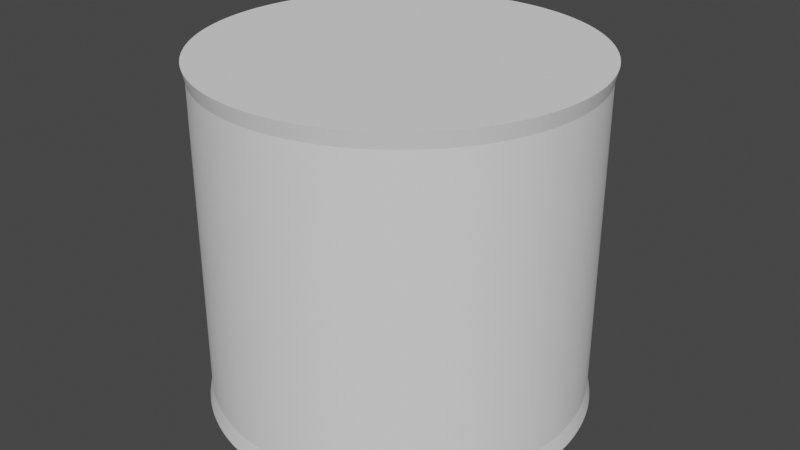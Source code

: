 # Source: scepterheadjoin.blend  (saved by Blender 2.92.15; exported with 4.5.12 LTS)
import bpy
from mathutils import Matrix  # noqa: F401  (used for matrix-valued properties, if any)

bpy.ops.wm.read_factory_settings(use_empty=True)
scene = bpy.context.scene
scene.name = 'Scene'

# ---- collections
col_collection = bpy.data.collections.new('Collection'); scene.collection.children.link(col_collection)

# ---- world
world_world = bpy.data.worlds.new('World'); scene.world = world_world
world_world.use_nodes = True; world_world.node_tree.nodes.clear()
_N = world_world.node_tree.nodes; _L = world_world.node_tree.links
n0 = _N.new('ShaderNodeOutputWorld'); n0.name = 'World Output'; n0.location = (300, 300)
n1 = _N.new('ShaderNodeBackground'); n1.name = 'Background'; n1.location = (10, 300)
n1.inputs[0].default_value = (0.05088, 0.05088, 0.05088, 1.0)
_L.new(n1.outputs[0], n0.inputs[0])
n0.is_active_output = True
world_world.color = (0.05088, 0.05088, 0.05088)
world_world.use_sun_shadow = False
world_world.sun_shadow_jitter_overblur = 0.0

# ---- meshes
me_cylinder = bpy.data.meshes.new('Cylinder')
me_cylinder.from_pydata([(0.0, 30.0, -37.5), (0.0, 30.0, 37.5), (5.853, 29.42, -37.5), (5.853, 29.42, 37.5), (11.48, 27.72, -37.5), (11.48, 27.72, 37.5), (16.67, 24.94, -37.5), (16.67, 24.94, 37.5), (21.21, 21.21, -37.5), (21.21, 21.21, 37.5), (24.94, 16.67, -37.5), (24.94, 16.67, 37.5), (27.72, 11.48, -37.5), (27.72, 11.48, 37.5), (29.42, 5.853, -37.5), (29.42, 5.853, 37.5), (30.0, 2.265e-06, -37.5), (30.0, 2.265e-06, 37.5), (29.42, -5.853, -37.5), (29.42, -5.853, 37.5), (27.72, -11.48, -37.5), (27.72, -11.48, 37.5), (24.94, -16.67, -37.5), (24.94, -16.67, 37.5), (21.21, -21.21, -37.5), (21.21, -21.21, 37.5), (16.67, -24.94, -37.5), (16.67, -24.94, 37.5), (11.48, -27.72, -37.5), (11.48, -27.72, 37.5), (5.853, -29.42, -37.5), (5.853, -29.42, 37.5), (-9.775e-06, -30.0, -37.5), (-9.775e-06, -30.0, 37.5), (-5.853, -29.42, -37.5), (-5.853, -29.42, 37.5), (-11.48, -27.72, -37.5), (-11.48, -27.72, 37.5), (-16.67, -24.94, -37.5), (-16.67, -24.94, 37.5), (-21.21, -21.21, -37.5), (-21.21, -21.21, 37.5), (-24.94, -16.67, -37.5), (-24.94, -16.67, 37.5), (-27.72, -11.48, -37.5), (-27.72, -11.48, 37.5), (-29.42, -5.853, -37.5), (-29.42, -5.853, 37.5), (-30.0, 2.897e-05, -37.5), (-30.0, 2.897e-05, 37.5), (-29.42, 5.853, -37.5), (-29.42, 5.853, 37.5), (-27.72, 11.48, -37.5), (-27.72, 11.48, 37.5), (-24.94, 16.67, -37.5), (-24.94, 16.67, 37.5), (-21.21, 21.21, -37.5), (-21.21, 21.21, 37.5), (-16.67, 24.94, -37.5), (-16.67, 24.94, 37.5), (-11.48, 27.72, -37.5), (-11.48, 27.72, 37.5), (-5.853, 29.42, -37.5), (-5.853, 29.42, 37.5), (0.0, 30.0, -33.62), (0.0, 30.0, -30.05), (0.0, 30.0, -26.48), (0.0, 30.0, -22.91), (0.0, 30.0, -19.34), (0.0, 30.0, -15.76), (0.0, 30.0, -12.19), (0.0, 30.0, -8.622), (0.0, 30.0, -5.05), (0.0, 30.0, -1.479), (0.0, 30.0, 2.092), (0.0, 30.0, 5.664), (0.0, 30.0, 9.235), (0.0, 30.0, 12.81), (0.0, 30.0, 16.38), (0.0, 30.0, 19.95), (0.0, 30.0, 23.52), (0.0, 30.0, 27.09), (0.0, 30.0, 30.66), (0.0, 30.0, 34.24), (5.853, 29.42, 34.24), (5.853, 29.42, 30.66), (5.853, 29.42, 27.09), (5.853, 29.42, 23.52), (5.853, 29.42, 19.95), (5.853, 29.42, 16.38), (5.853, 29.42, 12.81), (5.853, 29.42, 9.235), (5.853, 29.42, 5.664), (5.853, 29.42, 2.092), (5.853, 29.42, -1.479), (5.853, 29.42, -5.05), (5.853, 29.42, -8.622), (5.853, 29.42, -12.19), (5.853, 29.42, -15.76), (5.853, 29.42, -19.34), (5.853, 29.42, -22.91), (5.853, 29.42, -26.48), (5.853, 29.42, -30.05), (5.853, 29.42, -33.62), (11.48, 27.72, 34.24), (11.48, 27.72, 30.66), (11.48, 27.72, 27.09), (11.48, 27.72, 23.52), (11.48, 27.72, 19.95), (11.48, 27.72, 16.38), (11.48, 27.72, 12.81), (11.48, 27.72, 9.235), (11.48, 27.72, 5.664), (11.48, 27.72, 2.092), (11.48, 27.72, -1.479), (11.48, 27.72, -5.05), (11.48, 27.72, -8.622), (11.48, 27.72, -12.19), (11.48, 27.72, -15.76), (11.48, 27.72, -19.34), (11.48, 27.72, -22.91), (11.48, 27.72, -26.48), (11.48, 27.72, -30.05), (11.48, 27.72, -33.62), (16.67, 24.94, 34.24), (16.67, 24.94, 30.66), (16.67, 24.94, 27.09), (16.67, 24.94, 23.52), (16.67, 24.94, 19.95), (16.67, 24.94, 16.38), (16.67, 24.94, 12.81), (16.67, 24.94, 9.235), (16.67, 24.94, 5.664), (16.67, 24.94, 2.092), (16.67, 24.94, -1.479), (16.67, 24.94, -5.05), (16.67, 24.94, -8.622), (16.67, 24.94, -12.19), (16.67, 24.94, -15.76), (16.67, 24.94, -19.34), (16.67, 24.94, -22.91), (16.67, 24.94, -26.48), (16.67, 24.94, -30.05), (16.67, 24.94, -33.62), (21.21, 21.21, 34.24), (21.21, 21.21, 30.66), (21.21, 21.21, 27.09), (21.21, 21.21, 23.52), (21.21, 21.21, 19.95), (21.21, 21.21, 16.38), (21.21, 21.21, 12.81), (21.21, 21.21, 9.235), (21.21, 21.21, 5.664), (21.21, 21.21, 2.092), (21.21, 21.21, -1.479), (21.21, 21.21, -5.05), (21.21, 21.21, -8.622), (21.21, 21.21, -12.19), (21.21, 21.21, -15.76), (21.21, 21.21, -19.34), (21.21, 21.21, -22.91), (21.21, 21.21, -26.48), (21.21, 21.21, -30.05), (21.21, 21.21, -33.62), (24.94, 16.67, 34.24), (24.94, 16.67, 30.66), (24.94, 16.67, 27.09), (24.94, 16.67, 23.52), (24.94, 16.67, 19.95), (24.94, 16.67, 16.38), (24.94, 16.67, 12.81), (24.94, 16.67, 9.235), (24.94, 16.67, 5.664), (24.94, 16.67, 2.092), (24.94, 16.67, -1.479), (24.94, 16.67, -5.05), (24.94, 16.67, -8.622), (24.94, 16.67, -12.19), (24.94, 16.67, -15.76), (24.94, 16.67, -19.34), (24.94, 16.67, -22.91), (24.94, 16.67, -26.48), (24.94, 16.67, -30.05), (24.94, 16.67, -33.62), (27.72, 11.48, 34.24), (27.72, 11.48, 30.66), (27.72, 11.48, 27.09), (27.72, 11.48, 23.52), (27.72, 11.48, 19.95), (27.72, 11.48, 16.38), (27.72, 11.48, 12.81), (27.72, 11.48, 9.235), (27.72, 11.48, 5.664), (27.72, 11.48, 2.092), (27.72, 11.48, -1.479), (27.72, 11.48, -5.05), (27.72, 11.48, -8.622), (27.72, 11.48, -12.19), (27.72, 11.48, -15.76), (27.72, 11.48, -19.34), (27.72, 11.48, -22.91), (27.72, 11.48, -26.48), (27.72, 11.48, -30.05), (27.72, 11.48, -33.62), (29.42, 5.853, 34.24), (29.42, 5.853, 30.66), (29.42, 5.853, 27.09), (29.42, 5.853, 23.52), (29.42, 5.853, 19.95), (29.42, 5.853, 16.38), (29.42, 5.853, 12.81), (29.42, 5.853, 9.235), (29.42, 5.853, 5.664), (29.42, 5.853, 2.092), (29.42, 5.853, -1.479), (29.42, 5.853, -5.05), (29.42, 5.853, -8.622), (29.42, 5.853, -12.19), (29.42, 5.853, -15.76), (29.42, 5.853, -19.34), (29.42, 5.853, -22.91), (29.42, 5.853, -26.48), (29.42, 5.853, -30.05), (29.42, 5.853, -33.62), (30.0, 2.265e-06, 34.24), (30.0, 2.265e-06, 30.66), (30.0, 2.265e-06, 27.09), (30.0, 2.265e-06, 23.52), (30.0, 2.265e-06, 19.95), (30.0, 2.265e-06, 16.38), (30.0, 2.265e-06, 12.81), (30.0, 2.265e-06, 9.235), (30.0, 2.265e-06, 5.664), (30.0, 2.265e-06, 2.092), (30.0, 2.265e-06, -1.479), (30.0, 2.265e-06, -5.05), (30.0, 2.265e-06, -8.622), (30.0, 2.265e-06, -12.19), (30.0, 2.265e-06, -15.76), (30.0, 2.265e-06, -19.34), (30.0, 2.265e-06, -22.91), (30.0, 2.265e-06, -26.48), (30.0, 2.265e-06, -30.05), (30.0, 2.265e-06, -33.62), (29.42, -5.853, 34.24), (29.42, -5.853, 30.66), (29.42, -5.853, 27.09), (29.42, -5.853, 23.52), (29.42, -5.853, 19.95), (29.42, -5.853, 16.38), (29.42, -5.853, 12.81), (29.42, -5.853, 9.235), (29.42, -5.853, 5.664), (29.42, -5.853, 2.092), (29.42, -5.853, -1.479), (29.42, -5.853, -5.05), (29.42, -5.853, -8.622), (29.42, -5.853, -12.19), (29.42, -5.853, -15.76), (29.42, -5.853, -19.34), (29.42, -5.853, -22.91), (29.42, -5.853, -26.48), (29.42, -5.853, -30.05), (29.42, -5.853, -33.62), (27.72, -11.48, 34.24), (27.72, -11.48, 30.66), (27.72, -11.48, 27.09), (27.72, -11.48, 23.52), (27.72, -11.48, 19.95), (27.72, -11.48, 16.38), (27.72, -11.48, 12.81), (27.72, -11.48, 9.235), (27.72, -11.48, 5.664), (27.72, -11.48, 2.092), (27.72, -11.48, -1.479), (27.72, -11.48, -5.05), (27.72, -11.48, -8.622), (27.72, -11.48, -12.19), (27.72, -11.48, -15.76), (27.72, -11.48, -19.34), (27.72, -11.48, -22.91), (27.72, -11.48, -26.48), (27.72, -11.48, -30.05), (27.72, -11.48, -33.62), (24.94, -16.67, 34.24), (24.94, -16.67, 30.66), (24.94, -16.67, 27.09), (24.94, -16.67, 23.52), (24.94, -16.67, 19.95), (24.94, -16.67, 16.38), (24.94, -16.67, 12.81), (24.94, -16.67, 9.235), (24.94, -16.67, 5.664), (24.94, -16.67, 2.092), (24.94, -16.67, -1.479), (24.94, -16.67, -5.05), (24.94, -16.67, -8.622), (24.94, -16.67, -12.19), (24.94, -16.67, -15.76), (24.94, -16.67, -19.34), (24.94, -16.67, -22.91), (24.94, -16.67, -26.48), (24.94, -16.67, -30.05), (24.94, -16.67, -33.62), (21.21, -21.21, 34.24), (21.21, -21.21, 30.66), (21.21, -21.21, 27.09), (21.21, -21.21, 23.52), (21.21, -21.21, 19.95), (21.21, -21.21, 16.38), (21.21, -21.21, 12.81), (21.21, -21.21, 9.235), (21.21, -21.21, 5.664), (21.21, -21.21, 2.092), (21.21, -21.21, -1.479), (21.21, -21.21, -5.05), (21.21, -21.21, -8.622), (21.21, -21.21, -12.19), (21.21, -21.21, -15.76), (21.21, -21.21, -19.34), (21.21, -21.21, -22.91), (21.21, -21.21, -26.48), (21.21, -21.21, -30.05), (21.21, -21.21, -33.62), (16.67, -24.94, 34.24), (16.67, -24.94, 30.66), (16.67, -24.94, 27.09), (16.67, -24.94, 23.52), (16.67, -24.94, 19.95), (16.67, -24.94, 16.38), (16.67, -24.94, 12.81), (16.67, -24.94, 9.235), (16.67, -24.94, 5.664), (16.67, -24.94, 2.092), (16.67, -24.94, -1.479), (16.67, -24.94, -5.05), (16.67, -24.94, -8.622), (16.67, -24.94, -12.19), (16.67, -24.94, -15.76), (16.67, -24.94, -19.34), (16.67, -24.94, -22.91), (16.67, -24.94, -26.48), (16.67, -24.94, -30.05), (16.67, -24.94, -33.62), (11.48, -27.72, 34.24), (11.48, -27.72, 30.66), (11.48, -27.72, 27.09), (11.48, -27.72, 23.52), (11.48, -27.72, 19.95), (11.48, -27.72, 16.38), (11.48, -27.72, 12.81), (11.48, -27.72, 9.235), (11.48, -27.72, 5.664), (11.48, -27.72, 2.092), (11.48, -27.72, -1.479), (11.48, -27.72, -5.05), (11.48, -27.72, -8.622), (11.48, -27.72, -12.19), (11.48, -27.72, -15.76), (11.48, -27.72, -19.34), (11.48, -27.72, -22.91), (11.48, -27.72, -26.48), (11.48, -27.72, -30.05), (11.48, -27.72, -33.62), (5.853, -29.42, 34.24), (5.853, -29.42, 30.66), (5.853, -29.42, 27.09), (5.853, -29.42, 23.52), (5.853, -29.42, 19.95), (5.853, -29.42, 16.38), (5.853, -29.42, 12.81), (5.853, -29.42, 9.235), (5.853, -29.42, 5.664), (5.853, -29.42, 2.092), (5.853, -29.42, -1.479), (5.853, -29.42, -5.05), (5.853, -29.42, -8.622), (5.853, -29.42, -12.19), (5.853, -29.42, -15.76), (5.853, -29.42, -19.34), (5.853, -29.42, -22.91), (5.853, -29.42, -26.48), (5.853, -29.42, -30.05), (5.853, -29.42, -33.62), (-9.775e-06, -30.0, 34.24), (-9.775e-06, -30.0, 30.66), (-9.775e-06, -30.0, 27.09), (-9.775e-06, -30.0, 23.52), (-9.775e-06, -30.0, 19.95), (-9.775e-06, -30.0, 16.38), (-9.775e-06, -30.0, 12.81), (-9.775e-06, -30.0, 9.235), (-9.775e-06, -30.0, 5.664), (-9.775e-06, -30.0, 2.092), (-9.775e-06, -30.0, -1.479), (-9.775e-06, -30.0, -5.05), (-9.775e-06, -30.0, -8.622), (-9.775e-06, -30.0, -12.19), (-9.775e-06, -30.0, -15.76), (-9.775e-06, -30.0, -19.34), (-9.775e-06, -30.0, -22.91), (-9.775e-06, -30.0, -26.48), (-9.775e-06, -30.0, -30.05), (-9.775e-06, -30.0, -33.62), (-5.853, -29.42, 34.24), (-5.853, -29.42, 30.66), (-5.853, -29.42, 27.09), (-5.853, -29.42, 23.52), (-5.853, -29.42, 19.95), (-5.853, -29.42, 16.38), (-5.853, -29.42, 12.81), (-5.853, -29.42, 9.235), (-5.853, -29.42, 5.664), (-5.853, -29.42, 2.092), (-5.853, -29.42, -1.479), (-5.853, -29.42, -5.05), (-5.853, -29.42, -8.622), (-5.853, -29.42, -12.19), (-5.853, -29.42, -15.76), (-5.853, -29.42, -19.34), (-5.853, -29.42, -22.91), (-5.853, -29.42, -26.48), (-5.853, -29.42, -30.05), (-5.853, -29.42, -33.62), (-11.48, -27.72, 34.24), (-11.48, -27.72, 30.66), (-11.48, -27.72, 27.09), (-11.48, -27.72, 23.52), (-11.48, -27.72, 19.95), (-11.48, -27.72, 16.38), (-11.48, -27.72, 12.81), (-11.48, -27.72, 9.235), (-11.48, -27.72, 5.664), (-11.48, -27.72, 2.092), (-11.48, -27.72, -1.479), (-11.48, -27.72, -5.05), (-11.48, -27.72, -8.622), (-11.48, -27.72, -12.19), (-11.48, -27.72, -15.76), (-11.48, -27.72, -19.34), (-11.48, -27.72, -22.91), (-11.48, -27.72, -26.48), (-11.48, -27.72, -30.05), (-11.48, -27.72, -33.62), (-16.67, -24.94, 34.24), (-16.67, -24.94, 30.66), (-16.67, -24.94, 27.09), (-16.67, -24.94, 23.52), (-16.67, -24.94, 19.95), (-16.67, -24.94, 16.38), (-16.67, -24.94, 12.81), (-16.67, -24.94, 9.235), (-16.67, -24.94, 5.664), (-16.67, -24.94, 2.092), (-16.67, -24.94, -1.479), (-16.67, -24.94, -5.05), (-16.67, -24.94, -8.622), (-16.67, -24.94, -12.19), (-16.67, -24.94, -15.76), (-16.67, -24.94, -19.34), (-16.67, -24.94, -22.91), (-16.67, -24.94, -26.48), (-16.67, -24.94, -30.05), (-16.67, -24.94, -33.62), (-21.21, -21.21, 34.24), (-21.21, -21.21, 30.66), (-21.21, -21.21, 27.09), (-21.21, -21.21, 23.52), (-21.21, -21.21, 19.95), (-21.21, -21.21, 16.38), (-21.21, -21.21, 12.81), (-21.21, -21.21, 9.235), (-21.21, -21.21, 5.664), (-21.21, -21.21, 2.092), (-21.21, -21.21, -1.479), (-21.21, -21.21, -5.05), (-21.21, -21.21, -8.622), (-21.21, -21.21, -12.19), (-21.21, -21.21, -15.76), (-21.21, -21.21, -19.34), (-21.21, -21.21, -22.91), (-21.21, -21.21, -26.48), (-21.21, -21.21, -30.05), (-21.21, -21.21, -33.62), (-24.94, -16.67, 34.24), (-24.94, -16.67, 30.66), (-24.94, -16.67, 27.09), (-24.94, -16.67, 23.52), (-24.94, -16.67, 19.95), (-24.94, -16.67, 16.38), (-24.94, -16.67, 12.81), (-24.94, -16.67, 9.235), (-24.94, -16.67, 5.664), (-24.94, -16.67, 2.092), (-24.94, -16.67, -1.479), (-24.94, -16.67, -5.05), (-24.94, -16.67, -8.622), (-24.94, -16.67, -12.19), (-24.94, -16.67, -15.76), (-24.94, -16.67, -19.34), (-24.94, -16.67, -22.91), (-24.94, -16.67, -26.48), (-24.94, -16.67, -30.05), (-24.94, -16.67, -33.62), (-27.72, -11.48, 34.24), (-27.72, -11.48, 30.66), (-27.72, -11.48, 27.09), (-27.72, -11.48, 23.52), (-27.72, -11.48, 19.95), (-27.72, -11.48, 16.38), (-27.72, -11.48, 12.81), (-27.72, -11.48, 9.235), (-27.72, -11.48, 5.664), (-27.72, -11.48, 2.092), (-27.72, -11.48, -1.479), (-27.72, -11.48, -5.05), (-27.72, -11.48, -8.622), (-27.72, -11.48, -12.19), (-27.72, -11.48, -15.76), (-27.72, -11.48, -19.34), (-27.72, -11.48, -22.91), (-27.72, -11.48, -26.48), (-27.72, -11.48, -30.05), (-27.72, -11.48, -33.62), (-29.42, -5.853, 34.24), (-29.42, -5.853, 30.66), (-29.42, -5.853, 27.09), (-29.42, -5.853, 23.52), (-29.42, -5.853, 19.95), (-29.42, -5.853, 16.38), (-29.42, -5.853, 12.81), (-29.42, -5.853, 9.235), (-29.42, -5.853, 5.664), (-29.42, -5.853, 2.092), (-29.42, -5.853, -1.479), (-29.42, -5.853, -5.05), (-29.42, -5.853, -8.622), (-29.42, -5.853, -12.19), (-29.42, -5.853, -15.76), (-29.42, -5.853, -19.34), (-29.42, -5.853, -22.91), (-29.42, -5.853, -26.48), (-29.42, -5.853, -30.05), (-29.42, -5.853, -33.62), (-30.0, 2.897e-05, 34.24), (-30.0, 2.897e-05, 30.66), (-30.0, 2.897e-05, 27.09), (-30.0, 2.897e-05, 23.52), (-30.0, 2.897e-05, 19.95), (-30.0, 2.897e-05, 16.38), (-30.0, 2.897e-05, 12.81), (-30.0, 2.897e-05, 9.235), (-30.0, 2.897e-05, 5.664), (-30.0, 2.897e-05, 2.092), (-30.0, 2.897e-05, -1.479), (-30.0, 2.897e-05, -5.05), (-30.0, 2.897e-05, -8.622), (-30.0, 2.897e-05, -12.19), (-30.0, 2.897e-05, -15.76), (-30.0, 2.897e-05, -19.34), (-30.0, 2.897e-05, -22.91), (-30.0, 2.897e-05, -26.48), (-30.0, 2.897e-05, -30.05), (-30.0, 2.897e-05, -33.62), (-29.42, 5.853, 34.24), (-29.42, 5.853, 30.66), (-29.42, 5.853, 27.09), (-29.42, 5.853, 23.52), (-29.42, 5.853, 19.95), (-29.42, 5.853, 16.38), (-29.42, 5.853, 12.81), (-29.42, 5.853, 9.235), (-29.42, 5.853, 5.664), (-29.42, 5.853, 2.092), (-29.42, 5.853, -1.479), (-29.42, 5.853, -5.05), (-29.42, 5.853, -8.622), (-29.42, 5.853, -12.19), (-29.42, 5.853, -15.76), (-29.42, 5.853, -19.34), (-29.42, 5.853, -22.91), (-29.42, 5.853, -26.48), (-29.42, 5.853, -30.05), (-29.42, 5.853, -33.62), (-27.72, 11.48, 34.24), (-27.72, 11.48, 30.66), (-27.72, 11.48, 27.09), (-27.72, 11.48, 23.52), (-27.72, 11.48, 19.95), (-27.72, 11.48, 16.38), (-27.72, 11.48, 12.81), (-27.72, 11.48, 9.235), (-27.72, 11.48, 5.664), (-27.72, 11.48, 2.092), (-27.72, 11.48, -1.479), (-27.72, 11.48, -5.05), (-27.72, 11.48, -8.622), (-27.72, 11.48, -12.19), (-27.72, 11.48, -15.76), (-27.72, 11.48, -19.34), (-27.72, 11.48, -22.91), (-27.72, 11.48, -26.48), (-27.72, 11.48, -30.05), (-27.72, 11.48, -33.62), (-24.94, 16.67, 34.24), (-24.94, 16.67, 30.66), (-24.94, 16.67, 27.09), (-24.94, 16.67, 23.52), (-24.94, 16.67, 19.95), (-24.94, 16.67, 16.38), (-24.94, 16.67, 12.81), (-24.94, 16.67, 9.235), (-24.94, 16.67, 5.664), (-24.94, 16.67, 2.092), (-24.94, 16.67, -1.479), (-24.94, 16.67, -5.05), (-24.94, 16.67, -8.622), (-24.94, 16.67, -12.19), (-24.94, 16.67, -15.76), (-24.94, 16.67, -19.34), (-24.94, 16.67, -22.91), (-24.94, 16.67, -26.48), (-24.94, 16.67, -30.05), (-24.94, 16.67, -33.62), (-21.21, 21.21, 34.24), (-21.21, 21.21, 30.66), (-21.21, 21.21, 27.09), (-21.21, 21.21, 23.52), (-21.21, 21.21, 19.95), (-21.21, 21.21, 16.38), (-21.21, 21.21, 12.81), (-21.21, 21.21, 9.235), (-21.21, 21.21, 5.664), (-21.21, 21.21, 2.092), (-21.21, 21.21, -1.479), (-21.21, 21.21, -5.05), (-21.21, 21.21, -8.622), (-21.21, 21.21, -12.19), (-21.21, 21.21, -15.76), (-21.21, 21.21, -19.34), (-21.21, 21.21, -22.91), (-21.21, 21.21, -26.48), (-21.21, 21.21, -30.05), (-21.21, 21.21, -33.62), (-16.67, 24.94, 34.24), (-16.67, 24.94, 30.66), (-16.67, 24.94, 27.09), (-16.67, 24.94, 23.52), (-16.67, 24.94, 19.95), (-16.67, 24.94, 16.38), (-16.67, 24.94, 12.81), (-16.67, 24.94, 9.235), (-16.67, 24.94, 5.664), (-16.67, 24.94, 2.092), (-16.67, 24.94, -1.479), (-16.67, 24.94, -5.05), (-16.67, 24.94, -8.622), (-16.67, 24.94, -12.19), (-16.67, 24.94, -15.76), (-16.67, 24.94, -19.34), (-16.67, 24.94, -22.91), (-16.67, 24.94, -26.48), (-16.67, 24.94, -30.05), (-16.67, 24.94, -33.62), (-11.48, 27.72, 34.24), (-11.48, 27.72, 30.66), (-11.48, 27.72, 27.09), (-11.48, 27.72, 23.52), (-11.48, 27.72, 19.95), (-11.48, 27.72, 16.38), (-11.48, 27.72, 12.81), (-11.48, 27.72, 9.235), (-11.48, 27.72, 5.664), (-11.48, 27.72, 2.092), (-11.48, 27.72, -1.479), (-11.48, 27.72, -5.05), (-11.48, 27.72, -8.622), (-11.48, 27.72, -12.19), (-11.48, 27.72, -15.76), (-11.48, 27.72, -19.34), (-11.48, 27.72, -22.91), (-11.48, 27.72, -26.48), (-11.48, 27.72, -30.05), (-11.48, 27.72, -33.62), (-5.853, 29.42, 34.24), (-5.853, 29.42, 30.66), (-5.853, 29.42, 27.09), (-5.853, 29.42, 23.52), (-5.853, 29.42, 19.95), (-5.853, 29.42, 16.38), (-5.853, 29.42, 12.81), (-5.853, 29.42, 9.235), (-5.853, 29.42, 5.664), (-5.853, 29.42, 2.092), (-5.853, 29.42, -1.479), (-5.853, 29.42, -5.05), (-5.853, 29.42, -8.622), (-5.853, 29.42, -12.19), (-5.853, 29.42, -15.76), (-5.853, 29.42, -19.34), (-5.853, 29.42, -22.91), (-5.853, 29.42, -26.48), (-5.853, 29.42, -30.05), (-5.853, 29.42, -33.62)], [], [(83, 1, 3, 84), (84, 3, 5, 104), (104, 5, 7, 124), (124, 7, 9, 144), (144, 9, 11, 164), (164, 11, 13, 184), (184, 13, 15, 204), (204, 15, 17, 224), (224, 17, 19, 244), (244, 19, 21, 264), (264, 21, 23, 284), (284, 23, 25, 304), (304, 25, 27, 324), (324, 27, 29, 344), (344, 29, 31, 364), (364, 31, 33, 384), (384, 33, 35, 404), (404, 35, 37, 424), (424, 37, 39, 444), (444, 39, 41, 464), (464, 41, 43, 484), (484, 43, 45, 504), (504, 45, 47, 524), (524, 47, 49, 544), (544, 49, 51, 564), (564, 51, 53, 584), (584, 53, 55, 604), (604, 55, 57, 624), (624, 57, 59, 644), (644, 59, 61, 664), (3, 1, 63, 61, 59, 57, 55, 53, 51, 49, 47, 45, 43, 41, 39, 37, 35, 33, 31, 29, 27, 25, 23, 21, 19, 17, 15, 13, 11, 9, 7, 5), (664, 61, 63, 684), (684, 63, 1, 83), (0, 2, 4, 6, 8, 10, 12, 14, 16, 18, 20, 22, 24, 26, 28, 30, 32, 34, 36, 38, 40, 42, 44, 46, 48, 50, 52, 54, 56, 58, 60, 62), (62, 703, 64, 0), (703, 702, 65, 64), (702, 701, 66, 65), (701, 700, 67, 66), (700, 699, 68, 67), (699, 698, 69, 68), (698, 697, 70, 69), (697, 696, 71, 70), (696, 695, 72, 71), (695, 694, 73, 72), (694, 693, 74, 73), (693, 692, 75, 74), (692, 691, 76, 75), (691, 690, 77, 76), (690, 689, 78, 77), (689, 688, 79, 78), (688, 687, 80, 79), (687, 686, 81, 80), (686, 685, 82, 81), (685, 684, 83, 82), (60, 683, 703, 62), (683, 682, 702, 703), (682, 681, 701, 702), (681, 680, 700, 701), (680, 679, 699, 700), (679, 678, 698, 699), (678, 677, 697, 698), (677, 676, 696, 697), (676, 675, 695, 696), (675, 674, 694, 695), (674, 673, 693, 694), (673, 672, 692, 693), (672, 671, 691, 692), (671, 670, 690, 691), (670, 669, 689, 690), (669, 668, 688, 689), (668, 667, 687, 688), (667, 666, 686, 687), (666, 665, 685, 686), (665, 664, 684, 685), (58, 663, 683, 60), (663, 662, 682, 683), (662, 661, 681, 682), (661, 660, 680, 681), (660, 659, 679, 680), (659, 658, 678, 679), (658, 657, 677, 678), (657, 656, 676, 677), (656, 655, 675, 676), (655, 654, 674, 675), (654, 653, 673, 674), (653, 652, 672, 673), (652, 651, 671, 672), (651, 650, 670, 671), (650, 649, 669, 670), (649, 648, 668, 669), (648, 647, 667, 668), (647, 646, 666, 667), (646, 645, 665, 666), (645, 644, 664, 665), (56, 643, 663, 58), (643, 642, 662, 663), (642, 641, 661, 662), (641, 640, 660, 661), (640, 639, 659, 660), (639, 638, 658, 659), (638, 637, 657, 658), (637, 636, 656, 657), (636, 635, 655, 656), (635, 634, 654, 655), (634, 633, 653, 654), (633, 632, 652, 653), (632, 631, 651, 652), (631, 630, 650, 651), (630, 629, 649, 650), (629, 628, 648, 649), (628, 627, 647, 648), (627, 626, 646, 647), (626, 625, 645, 646), (625, 624, 644, 645), (54, 623, 643, 56), (623, 622, 642, 643), (622, 621, 641, 642), (621, 620, 640, 641), (620, 619, 639, 640), (619, 618, 638, 639), (618, 617, 637, 638), (617, 616, 636, 637), (616, 615, 635, 636), (615, 614, 634, 635), (614, 613, 633, 634), (613, 612, 632, 633), (612, 611, 631, 632), (611, 610, 630, 631), (610, 609, 629, 630), (609, 608, 628, 629), (608, 607, 627, 628), (607, 606, 626, 627), (606, 605, 625, 626), (605, 604, 624, 625), (52, 603, 623, 54), (603, 602, 622, 623), (602, 601, 621, 622), (601, 600, 620, 621), (600, 599, 619, 620), (599, 598, 618, 619), (598, 597, 617, 618), (597, 596, 616, 617), (596, 595, 615, 616), (595, 594, 614, 615), (594, 593, 613, 614), (593, 592, 612, 613), (592, 591, 611, 612), (591, 590, 610, 611), (590, 589, 609, 610), (589, 588, 608, 609), (588, 587, 607, 608), (587, 586, 606, 607), (586, 585, 605, 606), (585, 584, 604, 605), (50, 583, 603, 52), (583, 582, 602, 603), (582, 581, 601, 602), (581, 580, 600, 601), (580, 579, 599, 600), (579, 578, 598, 599), (578, 577, 597, 598), (577, 576, 596, 597), (576, 575, 595, 596), (575, 574, 594, 595), (574, 573, 593, 594), (573, 572, 592, 593), (572, 571, 591, 592), (571, 570, 590, 591), (570, 569, 589, 590), (569, 568, 588, 589), (568, 567, 587, 588), (567, 566, 586, 587), (566, 565, 585, 586), (565, 564, 584, 585), (48, 563, 583, 50), (563, 562, 582, 583), (562, 561, 581, 582), (561, 560, 580, 581), (560, 559, 579, 580), (559, 558, 578, 579), (558, 557, 577, 578), (557, 556, 576, 577), (556, 555, 575, 576), (555, 554, 574, 575), (554, 553, 573, 574), (553, 552, 572, 573), (552, 551, 571, 572), (551, 550, 570, 571), (550, 549, 569, 570), (549, 548, 568, 569), (548, 547, 567, 568), (547, 546, 566, 567), (546, 545, 565, 566), (545, 544, 564, 565), (46, 543, 563, 48), (543, 542, 562, 563), (542, 541, 561, 562), (541, 540, 560, 561), (540, 539, 559, 560), (539, 538, 558, 559), (538, 537, 557, 558), (537, 536, 556, 557), (536, 535, 555, 556), (535, 534, 554, 555), (534, 533, 553, 554), (533, 532, 552, 553), (532, 531, 551, 552), (531, 530, 550, 551), (530, 529, 549, 550), (529, 528, 548, 549), (528, 527, 547, 548), (527, 526, 546, 547), (526, 525, 545, 546), (525, 524, 544, 545), (44, 523, 543, 46), (523, 522, 542, 543), (522, 521, 541, 542), (521, 520, 540, 541), (520, 519, 539, 540), (519, 518, 538, 539), (518, 517, 537, 538), (517, 516, 536, 537), (516, 515, 535, 536), (515, 514, 534, 535), (514, 513, 533, 534), (513, 512, 532, 533), (512, 511, 531, 532), (511, 510, 530, 531), (510, 509, 529, 530), (509, 508, 528, 529), (508, 507, 527, 528), (507, 506, 526, 527), (506, 505, 525, 526), (505, 504, 524, 525), (42, 503, 523, 44), (503, 502, 522, 523), (502, 501, 521, 522), (501, 500, 520, 521), (500, 499, 519, 520), (499, 498, 518, 519), (498, 497, 517, 518), (497, 496, 516, 517), (496, 495, 515, 516), (495, 494, 514, 515), (494, 493, 513, 514), (493, 492, 512, 513), (492, 491, 511, 512), (491, 490, 510, 511), (490, 489, 509, 510), (489, 488, 508, 509), (488, 487, 507, 508), (487, 486, 506, 507), (486, 485, 505, 506), (485, 484, 504, 505), (40, 483, 503, 42), (483, 482, 502, 503), (482, 481, 501, 502), (481, 480, 500, 501), (480, 479, 499, 500), (479, 478, 498, 499), (478, 477, 497, 498), (477, 476, 496, 497), (476, 475, 495, 496), (475, 474, 494, 495), (474, 473, 493, 494), (473, 472, 492, 493), (472, 471, 491, 492), (471, 470, 490, 491), (470, 469, 489, 490), (469, 468, 488, 489), (468, 467, 487, 488), (467, 466, 486, 487), (466, 465, 485, 486), (465, 464, 484, 485), (38, 463, 483, 40), (463, 462, 482, 483), (462, 461, 481, 482), (461, 460, 480, 481), (460, 459, 479, 480), (459, 458, 478, 479), (458, 457, 477, 478), (457, 456, 476, 477), (456, 455, 475, 476), (455, 454, 474, 475), (454, 453, 473, 474), (453, 452, 472, 473), (452, 451, 471, 472), (451, 450, 470, 471), (450, 449, 469, 470), (449, 448, 468, 469), (448, 447, 467, 468), (447, 446, 466, 467), (446, 445, 465, 466), (445, 444, 464, 465), (36, 443, 463, 38), (443, 442, 462, 463), (442, 441, 461, 462), (441, 440, 460, 461), (440, 439, 459, 460), (439, 438, 458, 459), (438, 437, 457, 458), (437, 436, 456, 457), (436, 435, 455, 456), (435, 434, 454, 455), (434, 433, 453, 454), (433, 432, 452, 453), (432, 431, 451, 452), (431, 430, 450, 451), (430, 429, 449, 450), (429, 428, 448, 449), (428, 427, 447, 448), (427, 426, 446, 447), (426, 425, 445, 446), (425, 424, 444, 445), (34, 423, 443, 36), (423, 422, 442, 443), (422, 421, 441, 442), (421, 420, 440, 441), (420, 419, 439, 440), (419, 418, 438, 439), (418, 417, 437, 438), (417, 416, 436, 437), (416, 415, 435, 436), (415, 414, 434, 435), (414, 413, 433, 434), (413, 412, 432, 433), (412, 411, 431, 432), (411, 410, 430, 431), (410, 409, 429, 430), (409, 408, 428, 429), (408, 407, 427, 428), (407, 406, 426, 427), (406, 405, 425, 426), (405, 404, 424, 425), (32, 403, 423, 34), (403, 402, 422, 423), (402, 401, 421, 422), (401, 400, 420, 421), (400, 399, 419, 420), (399, 398, 418, 419), (398, 397, 417, 418), (397, 396, 416, 417), (396, 395, 415, 416), (395, 394, 414, 415), (394, 393, 413, 414), (393, 392, 412, 413), (392, 391, 411, 412), (391, 390, 410, 411), (390, 389, 409, 410), (389, 388, 408, 409), (388, 387, 407, 408), (387, 386, 406, 407), (386, 385, 405, 406), (385, 384, 404, 405), (30, 383, 403, 32), (383, 382, 402, 403), (382, 381, 401, 402), (381, 380, 400, 401), (380, 379, 399, 400), (379, 378, 398, 399), (378, 377, 397, 398), (377, 376, 396, 397), (376, 375, 395, 396), (375, 374, 394, 395), (374, 373, 393, 394), (373, 372, 392, 393), (372, 371, 391, 392), (371, 370, 390, 391), (370, 369, 389, 390), (369, 368, 388, 389), (368, 367, 387, 388), (367, 366, 386, 387), (366, 365, 385, 386), (365, 364, 384, 385), (28, 363, 383, 30), (363, 362, 382, 383), (362, 361, 381, 382), (361, 360, 380, 381), (360, 359, 379, 380), (359, 358, 378, 379), (358, 357, 377, 378), (357, 356, 376, 377), (356, 355, 375, 376), (355, 354, 374, 375), (354, 353, 373, 374), (353, 352, 372, 373), (352, 351, 371, 372), (351, 350, 370, 371), (350, 349, 369, 370), (349, 348, 368, 369), (348, 347, 367, 368), (347, 346, 366, 367), (346, 345, 365, 366), (345, 344, 364, 365), (26, 343, 363, 28), (343, 342, 362, 363), (342, 341, 361, 362), (341, 340, 360, 361), (340, 339, 359, 360), (339, 338, 358, 359), (338, 337, 357, 358), (337, 336, 356, 357), (336, 335, 355, 356), (335, 334, 354, 355), (334, 333, 353, 354), (333, 332, 352, 353), (332, 331, 351, 352), (331, 330, 350, 351), (330, 329, 349, 350), (329, 328, 348, 349), (328, 327, 347, 348), (327, 326, 346, 347), (326, 325, 345, 346), (325, 324, 344, 345), (24, 323, 343, 26), (323, 322, 342, 343), (322, 321, 341, 342), (321, 320, 340, 341), (320, 319, 339, 340), (319, 318, 338, 339), (318, 317, 337, 338), (317, 316, 336, 337), (316, 315, 335, 336), (315, 314, 334, 335), (314, 313, 333, 334), (313, 312, 332, 333), (312, 311, 331, 332), (311, 310, 330, 331), (310, 309, 329, 330), (309, 308, 328, 329), (308, 307, 327, 328), (307, 306, 326, 327), (306, 305, 325, 326), (305, 304, 324, 325), (22, 303, 323, 24), (303, 302, 322, 323), (302, 301, 321, 322), (301, 300, 320, 321), (300, 299, 319, 320), (299, 298, 318, 319), (298, 297, 317, 318), (297, 296, 316, 317), (296, 295, 315, 316), (295, 294, 314, 315), (294, 293, 313, 314), (293, 292, 312, 313), (292, 291, 311, 312), (291, 290, 310, 311), (290, 289, 309, 310), (289, 288, 308, 309), (288, 287, 307, 308), (287, 286, 306, 307), (286, 285, 305, 306), (285, 284, 304, 305), (20, 283, 303, 22), (283, 282, 302, 303), (282, 281, 301, 302), (281, 280, 300, 301), (280, 279, 299, 300), (279, 278, 298, 299), (278, 277, 297, 298), (277, 276, 296, 297), (276, 275, 295, 296), (275, 274, 294, 295), (274, 273, 293, 294), (273, 272, 292, 293), (272, 271, 291, 292), (271, 270, 290, 291), (270, 269, 289, 290), (269, 268, 288, 289), (268, 267, 287, 288), (267, 266, 286, 287), (266, 265, 285, 286), (265, 264, 284, 285), (18, 263, 283, 20), (263, 262, 282, 283), (262, 261, 281, 282), (261, 260, 280, 281), (260, 259, 279, 280), (259, 258, 278, 279), (258, 257, 277, 278), (257, 256, 276, 277), (256, 255, 275, 276), (255, 254, 274, 275), (254, 253, 273, 274), (253, 252, 272, 273), (252, 251, 271, 272), (251, 250, 270, 271), (250, 249, 269, 270), (249, 248, 268, 269), (248, 247, 267, 268), (247, 246, 266, 267), (246, 245, 265, 266), (245, 244, 264, 265), (16, 243, 263, 18), (243, 242, 262, 263), (242, 241, 261, 262), (241, 240, 260, 261), (240, 239, 259, 260), (239, 238, 258, 259), (238, 237, 257, 258), (237, 236, 256, 257), (236, 235, 255, 256), (235, 234, 254, 255), (234, 233, 253, 254), (233, 232, 252, 253), (232, 231, 251, 252), (231, 230, 250, 251), (230, 229, 249, 250), (229, 228, 248, 249), (228, 227, 247, 248), (227, 226, 246, 247), (226, 225, 245, 246), (225, 224, 244, 245), (14, 223, 243, 16), (223, 222, 242, 243), (222, 221, 241, 242), (221, 220, 240, 241), (220, 219, 239, 240), (219, 218, 238, 239), (218, 217, 237, 238), (217, 216, 236, 237), (216, 215, 235, 236), (215, 214, 234, 235), (214, 213, 233, 234), (213, 212, 232, 233), (212, 211, 231, 232), (211, 210, 230, 231), (210, 209, 229, 230), (209, 208, 228, 229), (208, 207, 227, 228), (207, 206, 226, 227), (206, 205, 225, 226), (205, 204, 224, 225), (12, 203, 223, 14), (203, 202, 222, 223), (202, 201, 221, 222), (201, 200, 220, 221), (200, 199, 219, 220), (199, 198, 218, 219), (198, 197, 217, 218), (197, 196, 216, 217), (196, 195, 215, 216), (195, 194, 214, 215), (194, 193, 213, 214), (193, 192, 212, 213), (192, 191, 211, 212), (191, 190, 210, 211), (190, 189, 209, 210), (189, 188, 208, 209), (188, 187, 207, 208), (187, 186, 206, 207), (186, 185, 205, 206), (185, 184, 204, 205), (10, 183, 203, 12), (183, 182, 202, 203), (182, 181, 201, 202), (181, 180, 200, 201), (180, 179, 199, 200), (179, 178, 198, 199), (178, 177, 197, 198), (177, 176, 196, 197), (176, 175, 195, 196), (175, 174, 194, 195), (174, 173, 193, 194), (173, 172, 192, 193), (172, 171, 191, 192), (171, 170, 190, 191), (170, 169, 189, 190), (169, 168, 188, 189), (168, 167, 187, 188), (167, 166, 186, 187), (166, 165, 185, 186), (165, 164, 184, 185), (8, 163, 183, 10), (163, 162, 182, 183), (162, 161, 181, 182), (161, 160, 180, 181), (160, 159, 179, 180), (159, 158, 178, 179), (158, 157, 177, 178), (157, 156, 176, 177), (156, 155, 175, 176), (155, 154, 174, 175), (154, 153, 173, 174), (153, 152, 172, 173), (152, 151, 171, 172), (151, 150, 170, 171), (150, 149, 169, 170), (149, 148, 168, 169), (148, 147, 167, 168), (147, 146, 166, 167), (146, 145, 165, 166), (145, 144, 164, 165), (6, 143, 163, 8), (143, 142, 162, 163), (142, 141, 161, 162), (141, 140, 160, 161), (140, 139, 159, 160), (139, 138, 158, 159), (138, 137, 157, 158), (137, 136, 156, 157), (136, 135, 155, 156), (135, 134, 154, 155), (134, 133, 153, 154), (133, 132, 152, 153), (132, 131, 151, 152), (131, 130, 150, 151), (130, 129, 149, 150), (129, 128, 148, 149), (128, 127, 147, 148), (127, 126, 146, 147), (126, 125, 145, 146), (125, 124, 144, 145), (4, 123, 143, 6), (123, 122, 142, 143), (122, 121, 141, 142), (121, 120, 140, 141), (120, 119, 139, 140), (119, 118, 138, 139), (118, 117, 137, 138), (117, 116, 136, 137), (116, 115, 135, 136), (115, 114, 134, 135), (114, 113, 133, 134), (113, 112, 132, 133), (112, 111, 131, 132), (111, 110, 130, 131), (110, 109, 129, 130), (109, 108, 128, 129), (108, 107, 127, 128), (107, 106, 126, 127), (106, 105, 125, 126), (105, 104, 124, 125), (2, 103, 123, 4), (103, 102, 122, 123), (102, 101, 121, 122), (101, 100, 120, 121), (100, 99, 119, 120), (99, 98, 118, 119), (98, 97, 117, 118), (97, 96, 116, 117), (96, 95, 115, 116), (95, 94, 114, 115), (94, 93, 113, 114), (93, 92, 112, 113), (92, 91, 111, 112), (91, 90, 110, 111), (90, 89, 109, 110), (89, 88, 108, 109), (88, 87, 107, 108), (87, 86, 106, 107), (86, 85, 105, 106), (85, 84, 104, 105), (0, 64, 103, 2), (64, 65, 102, 103), (65, 66, 101, 102), (66, 67, 100, 101), (67, 68, 99, 100), (68, 69, 98, 99), (69, 70, 97, 98), (70, 71, 96, 97), (71, 72, 95, 96), (72, 73, 94, 95), (73, 74, 93, 94), (74, 75, 92, 93), (75, 76, 91, 92), (76, 77, 90, 91), (77, 78, 89, 90), (78, 79, 88, 89), (79, 80, 87, 88), (80, 81, 86, 87), (81, 82, 85, 86), (82, 83, 84, 85)])
_k = {(0, 2): 1.0, (1, 3): 1.0, (2, 4): 1.0, (3, 5): 1.0, (4, 6): 1.0, (5, 7): 1.0, (6, 8): 1.0, (7, 9): 1.0, (8, 10): 1.0, (9, 11): 1.0, (10, 12): 1.0, (11, 13): 1.0, (12, 14): 1.0, (13, 15): 1.0, (14, 16): 1.0, (15, 17): 1.0, (16, 18): 1.0, (17, 19): 1.0, (18, 20): 1.0, (19, 21): 1.0, (20, 22): 1.0, (21, 23): 1.0, (22, 24): 1.0, (23, 25): 1.0, (24, 26): 1.0, (25, 27): 1.0, (26, 28): 1.0, (27, 29): 1.0, (28, 30): 1.0, (29, 31): 1.0, (30, 32): 1.0, (31, 33): 1.0, (32, 34): 1.0, (33, 35): 1.0, (34, 36): 1.0, (35, 37): 1.0, (36, 38): 1.0, (37, 39): 1.0, (38, 40): 1.0, (39, 41): 1.0, (40, 42): 1.0, (41, 43): 1.0, (42, 44): 1.0, (43, 45): 1.0, (44, 46): 1.0, (45, 47): 1.0, (46, 48): 1.0, (47, 49): 1.0, (48, 50): 1.0, (49, 51): 1.0, (50, 52): 1.0, (51, 53): 1.0, (52, 54): 1.0, (53, 55): 1.0, (54, 56): 1.0, (55, 57): 1.0, (56, 58): 1.0, (57, 59): 1.0, (58, 60): 1.0, (59, 61): 1.0, (60, 62): 1.0, (61, 63): 1.0, (0, 62): 1.0, (1, 63): 1.0}
me_cylinder.attributes.new('crease_edge', 'FLOAT', 'EDGE').data.foreach_set('value', [_k.get((min(e.vertices), max(e.vertices)), 0.0) for e in me_cylinder.edges])
_uv = me_cylinder.uv_layers.new(name='UVMap')
_uv.uv.foreach_set('vector', [1.003, 0.9562, 1.003, 0.9994, 0.9717, 0.9992, 0.9715, 0.9561, 0.9715, 0.9561, 0.9717, 0.9992, 0.9406, 0.9991, 0.9404, 0.9559, 0.9404, 0.9559, 0.9406, 0.9991, 0.9094, 0.999, 0.9092, 0.9558, 0.9092, 0.9558, 0.9094, 0.999, 0.8783, 0.9989, 0.8781, 0.9557, 0.8781, 0.9557, 0.8783, 0.9989, 0.8471, 0.9987, 0.8469, 0.9556, 0.8469, 0.9556, 0.8471, 0.9987, 0.8159, 0.9986, 0.8158, 0.9554, 0.8158, 0.9554, 0.8159, 0.9986, 0.7848, 0.9985, 0.7846, 0.9553, 0.7846, 0.9553, 0.7848, 0.9985, 0.7536, 0.9984, 0.7535, 0.9552, 0.7535, 0.9552, 0.7536, 0.9984, 0.7225, 0.9982, 0.7223, 0.9551, 0.7223, 0.9551, 0.7225, 0.9982, 0.6913, 0.9981, 0.6912, 0.9549, 0.6912, 0.9549, 0.6913, 0.9981, 0.6602, 0.998, 0.66, 0.9548, 0.66, 0.9548, 0.6602, 0.998, 0.629, 0.9979, 0.6288, 0.9547, 0.6288, 0.9547, 0.629, 0.9979, 0.5979, 0.9977, 0.5977, 0.9546, 0.5977, 0.9546, 0.5979, 0.9977, 0.5667, 0.9976, 0.5665, 0.9544, 0.5665, 0.9544, 0.5667, 0.9976, 0.5356, 0.9975, 0.5354, 0.9543, 0.5354, 0.9543, 0.5356, 0.9975, 0.5044, 0.9974, 0.5042, 0.9542, 0.5042, 0.9542, 0.5044, 0.9974, 0.4733, 0.9972, 0.4731, 0.9541, 0.4731, 0.9541, 0.4733, 0.9972, 0.4421, 0.9971, 0.4419, 0.9539, 0.4419, 0.9539, 0.4421, 0.9971, 0.4109, 0.997, 0.4108, 0.9538, 0.4108, 0.9538, 0.4109, 0.997, 0.3798, 0.9969, 0.3796, 0.9537, 0.3796, 0.9537, 0.3798, 0.9969, 0.3486, 0.9967, 0.3485, 0.9535, 0.3485, 0.9535, 0.3486, 0.9967, 0.3175, 0.9966, 0.3173, 0.9534, 0.3173, 0.9534, 0.3175, 0.9966, 0.2863, 0.9965, 0.2862, 0.9533, 0.2862, 0.9533, 0.2863, 0.9965, 0.2552, 0.9964, 0.255, 0.9532, 0.255, 0.9532, 0.2552, 0.9964, 0.224, 0.9962, 0.2238, 0.953, 0.2238, 0.953, 0.224, 0.9962, 0.1929, 0.9961, 0.1927, 0.9529, 0.1927, 0.9529, 0.1929, 0.9961, 0.1617, 0.996, 0.1615, 0.9528, 0.1615, 0.9528, 0.1617, 0.996, 0.1306, 0.9959, 0.1304, 0.9527, 0.1304, 0.9527, 0.1306, 0.9959, 0.09941, 0.9957, 0.09923, 0.9525, 0.09923, 0.9525, 0.09941, 0.9957, 0.06826, 0.9956, 0.06808, 0.9524, 0.2976, -0.02471, 0.251, -0.01575, 0.2043, -0.02509, 0.1593, -0.05237, 0.1178, -0.09655, 0.08125, -0.1559, 0.0512, -0.2282, 0.02875, -0.3107, 0.01477, -0.4001, 0.009788, -0.493, 0.014, -0.5859, 0.02725, -0.6752, 0.04902, -0.7575, 0.07848, -0.8295, 0.1145, -0.8886, 0.1557, -0.9324, 0.2004, -0.9594, 0.2471, -0.9683, 0.2938, -0.959, 0.3388, -0.9317, 0.3803, -0.8875, 0.4168, -0.8281, 0.4469, -0.7559, 0.4693, -0.6734, 0.4833, -0.584, 0.4883, -0.4911, 0.4841, -0.3982, 0.4708, -0.3089, 0.4491, -0.2266, 0.4196, -0.1546, 0.3836, -0.09548, 0.3424, -0.05164, 0.06808, 0.9524, 0.06826, 0.9956, 0.0371, 0.9955, 0.03692, 0.9523, 0.03692, 0.9523, 0.0371, 0.9955, 0.005948, 0.9954, 0.005771, 0.9522, 0.7495, -0.01374, 0.7961, -0.02271, 0.8409, -0.04963, 0.8821, -0.09348, 0.9181, -0.1526, 0.9475, -0.2246, 0.9693, -0.3069, 0.9826, -0.3962, 0.9868, -0.4891, 0.9818, -0.582, 0.9678, -0.6714, 0.9454, -0.7538, 0.9153, -0.8261, 0.8788, -0.8855, 0.8373, -0.9297, 0.7923, -0.957, 0.7455, -0.9663, 0.6989, -0.9574, 0.6541, -0.9304, 0.6129, -0.8866, 0.5769, -0.8275, 0.5475, -0.7554, 0.5257, -0.6732, 0.5125, -0.5839, 0.5082, -0.491, 0.5132, -0.3981, 0.5272, -0.3087, 0.5497, -0.2262, 0.5797, -0.1539, 0.6162, -0.09455, 0.6578, -0.05037, 0.7028, -0.02308, 0.03302, 0.003219, 0.03323, 0.05453, 0.002073, 0.0544, 0.001862, 0.003094, 0.03323, 0.05453, 0.03342, 0.1018, 0.002268, 0.1017, 0.002073, 0.0544, 0.03342, 0.1018, 0.03362, 0.149, 0.002462, 0.1489, 0.002268, 0.1017, 0.03362, 0.149, 0.03381, 0.1963, 0.002657, 0.1962, 0.002462, 0.1489, 0.03381, 0.1963, 0.03401, 0.2435, 0.002852, 0.2434, 0.002657, 0.1962, 0.03401, 0.2435, 0.0342, 0.2908, 0.003046, 0.2907, 0.002852, 0.2434, 0.0342, 0.2908, 0.03439, 0.338, 0.003241, 0.3379, 0.003046, 0.2907, 0.03439, 0.338, 0.03459, 0.3853, 0.003435, 0.3852, 0.003241, 0.3379, 0.03459, 0.3853, 0.03478, 0.4325, 0.00363, 0.4324, 0.003435, 0.3852, 0.03478, 0.4325, 0.03498, 0.4798, 0.003825, 0.4797, 0.00363, 0.4324, 0.03498, 0.4798, 0.03517, 0.527, 0.004019, 0.5269, 0.003825, 0.4797, 0.03517, 0.527, 0.03537, 0.5743, 0.004214, 0.5742, 0.004019, 0.5269, 0.03537, 0.5743, 0.03556, 0.6215, 0.004408, 0.6214, 0.004214, 0.5742, 0.03556, 0.6215, 0.03576, 0.6688, 0.004603, 0.6687, 0.004408, 0.6214, 0.03576, 0.6688, 0.03595, 0.716, 0.004797, 0.7159, 0.004603, 0.6687, 0.03595, 0.716, 0.03615, 0.7633, 0.004992, 0.7632, 0.004797, 0.7159, 0.03615, 0.7633, 0.03634, 0.8105, 0.005186, 0.8104, 0.004992, 0.7632, 0.03634, 0.8105, 0.03653, 0.8578, 0.005381, 0.8577, 0.005186, 0.8104, 0.03653, 0.8578, 0.03673, 0.905, 0.005576, 0.9049, 0.005381, 0.8577, 0.03673, 0.905, 0.03692, 0.9523, 0.005771, 0.9522, 0.005576, 0.9049, 0.06417, 0.003345, 0.06438, 0.05465, 0.03323, 0.05453, 0.03302, 0.003219, 0.06438, 0.05465, 0.06458, 0.1019, 0.03342, 0.1018, 0.03323, 0.05453, 0.06458, 0.1019, 0.06477, 0.1492, 0.03362, 0.149, 0.03342, 0.1018, 0.06477, 0.1492, 0.06496, 0.1964, 0.03381, 0.1963, 0.03362, 0.149, 0.06496, 0.1964, 0.06516, 0.2437, 0.03401, 0.2435, 0.03381, 0.1963, 0.06516, 0.2437, 0.06535, 0.2909, 0.0342, 0.2908, 0.03401, 0.2435, 0.06535, 0.2909, 0.06555, 0.3382, 0.03439, 0.338, 0.0342, 0.2908, 0.06555, 0.3382, 0.06574, 0.3854, 0.03459, 0.3853, 0.03439, 0.338, 0.06574, 0.3854, 0.06594, 0.4327, 0.03478, 0.4325, 0.03459, 0.3853, 0.06594, 0.4327, 0.06613, 0.4799, 0.03498, 0.4798, 0.03478, 0.4325, 0.06613, 0.4799, 0.06633, 0.5272, 0.03517, 0.527, 0.03498, 0.4798, 0.06633, 0.5272, 0.06652, 0.5744, 0.03537, 0.5743, 0.03517, 0.527, 0.06652, 0.5744, 0.06672, 0.6217, 0.03556, 0.6215, 0.03537, 0.5743, 0.06672, 0.6217, 0.06691, 0.6689, 0.03576, 0.6688, 0.03556, 0.6215, 0.06691, 0.6689, 0.0671, 0.7162, 0.03595, 0.716, 0.03576, 0.6688, 0.0671, 0.7162, 0.0673, 0.7634, 0.03615, 0.7633, 0.03595, 0.716, 0.0673, 0.7634, 0.06749, 0.8107, 0.03634, 0.8105, 0.03615, 0.7633, 0.06749, 0.8107, 0.06769, 0.8579, 0.03653, 0.8578, 0.03634, 0.8105, 0.06769, 0.8579, 0.06788, 0.9052, 0.03673, 0.905, 0.03653, 0.8578, 0.06788, 0.9052, 0.06808, 0.9524, 0.03692, 0.9523, 0.03673, 0.905, 0.09532, 0.00347, 0.09553, 0.05478, 0.06438, 0.05465, 0.06417, 0.003345, 0.09553, 0.05478, 0.09573, 0.102, 0.06458, 0.1019, 0.06438, 0.05465, 0.09573, 0.102, 0.09592, 0.1493, 0.06477, 0.1492, 0.06458, 0.1019, 0.09592, 0.1493, 0.09612, 0.1965, 0.06496, 0.1964, 0.06477, 0.1492, 0.09612, 0.1965, 0.09631, 0.2438, 0.06516, 0.2437, 0.06496, 0.1964, 0.09631, 0.2438, 0.09651, 0.291, 0.06535, 0.2909, 0.06516, 0.2437, 0.09651, 0.291, 0.0967, 0.3383, 0.06555, 0.3382, 0.06535, 0.2909, 0.0967, 0.3383, 0.0969, 0.3855, 0.06574, 0.3854, 0.06555, 0.3382, 0.0969, 0.3855, 0.09709, 0.4328, 0.06594, 0.4327, 0.06574, 0.3854, 0.09709, 0.4328, 0.09729, 0.48, 0.06613, 0.4799, 0.06594, 0.4327, 0.09729, 0.48, 0.09748, 0.5273, 0.06633, 0.5272, 0.06613, 0.4799, 0.09748, 0.5273, 0.09767, 0.5745, 0.06652, 0.5744, 0.06633, 0.5272, 0.09767, 0.5745, 0.09787, 0.6218, 0.06672, 0.6217, 0.06652, 0.5744, 0.09787, 0.6218, 0.09806, 0.669, 0.06691, 0.6689, 0.06672, 0.6217, 0.09806, 0.669, 0.09826, 0.7163, 0.0671, 0.7162, 0.06691, 0.6689, 0.09826, 0.7163, 0.09845, 0.7635, 0.0673, 0.7634, 0.0671, 0.7162, 0.09845, 0.7635, 0.09865, 0.8108, 0.06749, 0.8107, 0.0673, 0.7634, 0.09865, 0.8108, 0.09884, 0.858, 0.06769, 0.8579, 0.06749, 0.8107, 0.09884, 0.858, 0.09904, 0.9053, 0.06788, 0.9052, 0.06769, 0.8579, 0.09904, 0.9053, 0.09923, 0.9525, 0.06808, 0.9524, 0.06788, 0.9052, 0.1265, 0.003595, 0.1267, 0.0549, 0.09553, 0.05478, 0.09532, 0.00347, 0.1267, 0.0549, 0.1269, 0.1022, 0.09573, 0.102, 0.09553, 0.05478, 0.1269, 0.1022, 0.1271, 0.1494, 0.09592, 0.1493, 0.09573, 0.102, 0.1271, 0.1494, 0.1273, 0.1967, 0.09612, 0.1965, 0.09592, 0.1493, 0.1273, 0.1967, 0.1275, 0.2439, 0.09631, 0.2438, 0.09612, 0.1965, 0.1275, 0.2439, 0.1277, 0.2912, 0.09651, 0.291, 0.09631, 0.2438, 0.1277, 0.2912, 0.1279, 0.3384, 0.0967, 0.3383, 0.09651, 0.291, 0.1279, 0.3384, 0.128, 0.3857, 0.0969, 0.3855, 0.0967, 0.3383, 0.128, 0.3857, 0.1282, 0.4329, 0.09709, 0.4328, 0.0969, 0.3855, 0.1282, 0.4329, 0.1284, 0.4802, 0.09729, 0.48, 0.09709, 0.4328, 0.1284, 0.4802, 0.1286, 0.5274, 0.09748, 0.5273, 0.09729, 0.48, 0.1286, 0.5274, 0.1288, 0.5747, 0.09767, 0.5745, 0.09748, 0.5273, 0.1288, 0.5747, 0.129, 0.6219, 0.09787, 0.6218, 0.09767, 0.5745, 0.129, 0.6219, 0.1292, 0.6692, 0.09806, 0.669, 0.09787, 0.6218, 0.1292, 0.6692, 0.1294, 0.7164, 0.09826, 0.7163, 0.09806, 0.669, 0.1294, 0.7164, 0.1296, 0.7637, 0.09845, 0.7635, 0.09826, 0.7163, 0.1296, 0.7637, 0.1298, 0.8109, 0.09865, 0.8108, 0.09845, 0.7635, 0.1298, 0.8109, 0.13, 0.8582, 0.09884, 0.858, 0.09865, 0.8108, 0.13, 0.8582, 0.1302, 0.9054, 0.09904, 0.9053, 0.09884, 0.858, 0.1302, 0.9054, 0.1304, 0.9527, 0.09923, 0.9525, 0.09904, 0.9053, 0.1576, 0.00372, 0.1578, 0.05503, 0.1267, 0.0549, 0.1265, 0.003595, 0.1578, 0.05503, 0.158, 0.1023, 0.1269, 0.1022, 0.1267, 0.0549, 0.158, 0.1023, 0.1582, 0.1495, 0.1271, 0.1494, 0.1269, 0.1022, 0.1582, 0.1495, 0.1584, 0.1968, 0.1273, 0.1967, 0.1271, 0.1494, 0.1584, 0.1968, 0.1586, 0.244, 0.1275, 0.2439, 0.1273, 0.1967, 0.1586, 0.244, 0.1588, 0.2913, 0.1277, 0.2912, 0.1275, 0.2439, 0.1588, 0.2913, 0.159, 0.3385, 0.1279, 0.3384, 0.1277, 0.2912, 0.159, 0.3385, 0.1592, 0.3858, 0.128, 0.3857, 0.1279, 0.3384, 0.1592, 0.3858, 0.1594, 0.433, 0.1282, 0.4329, 0.128, 0.3857, 0.1594, 0.433, 0.1596, 0.4803, 0.1284, 0.4802, 0.1282, 0.4329, 0.1596, 0.4803, 0.1598, 0.5275, 0.1286, 0.5274, 0.1284, 0.4802, 0.1598, 0.5275, 0.16, 0.5748, 0.1288, 0.5747, 0.1286, 0.5274, 0.16, 0.5748, 0.1602, 0.622, 0.129, 0.6219, 0.1288, 0.5747, 0.1602, 0.622, 0.1604, 0.6693, 0.1292, 0.6692, 0.129, 0.6219, 0.1604, 0.6693, 0.1606, 0.7165, 0.1294, 0.7164, 0.1292, 0.6692, 0.1606, 0.7165, 0.1608, 0.7638, 0.1296, 0.7637, 0.1294, 0.7164, 0.1608, 0.7638, 0.161, 0.811, 0.1298, 0.8109, 0.1296, 0.7637, 0.161, 0.811, 0.1611, 0.8583, 0.13, 0.8582, 0.1298, 0.8109, 0.1611, 0.8583, 0.1613, 0.9055, 0.1302, 0.9054, 0.13, 0.8582, 0.1613, 0.9055, 0.1615, 0.9528, 0.1304, 0.9527, 0.1302, 0.9054, 0.1888, 0.003846, 0.189, 0.05516, 0.1578, 0.05503, 0.1576, 0.00372, 0.189, 0.05516, 0.1892, 0.1024, 0.158, 0.1023, 0.1578, 0.05503, 0.1892, 0.1024, 0.1894, 0.1497, 0.1582, 0.1495, 0.158, 0.1023, 0.1894, 0.1497, 0.1896, 0.1969, 0.1584, 0.1968, 0.1582, 0.1495, 0.1896, 0.1969, 0.1898, 0.2442, 0.1586, 0.244, 0.1584, 0.1968, 0.1898, 0.2442, 0.19, 0.2914, 0.1588, 0.2913, 0.1586, 0.244, 0.19, 0.2914, 0.1902, 0.3387, 0.159, 0.3385, 0.1588, 0.2913, 0.1902, 0.3387, 0.1904, 0.3859, 0.1592, 0.3858, 0.159, 0.3385, 0.1904, 0.3859, 0.1906, 0.4332, 0.1594, 0.433, 0.1592, 0.3858, 0.1906, 0.4332, 0.1907, 0.4804, 0.1596, 0.4803, 0.1594, 0.433, 0.1907, 0.4804, 0.1909, 0.5277, 0.1598, 0.5275, 0.1596, 0.4803, 0.1909, 0.5277, 0.1911, 0.5749, 0.16, 0.5748, 0.1598, 0.5275, 0.1911, 0.5749, 0.1913, 0.6222, 0.1602, 0.622, 0.16, 0.5748, 0.1913, 0.6222, 0.1915, 0.6694, 0.1604, 0.6693, 0.1602, 0.622, 0.1915, 0.6694, 0.1917, 0.7167, 0.1606, 0.7165, 0.1604, 0.6693, 0.1917, 0.7167, 0.1919, 0.7639, 0.1608, 0.7638, 0.1606, 0.7165, 0.1919, 0.7639, 0.1921, 0.8112, 0.161, 0.811, 0.1608, 0.7638, 0.1921, 0.8112, 0.1923, 0.8584, 0.1611, 0.8583, 0.161, 0.811, 0.1923, 0.8584, 0.1925, 0.9057, 0.1613, 0.9055, 0.1611, 0.8583, 0.1925, 0.9057, 0.1927, 0.9529, 0.1615, 0.9528, 0.1613, 0.9055, 0.2199, 0.003971, 0.2201, 0.05528, 0.189, 0.05516, 0.1888, 0.003846, 0.2201, 0.05528, 0.2203, 0.1025, 0.1892, 0.1024, 0.189, 0.05516, 0.2203, 0.1025, 0.2205, 0.1498, 0.1894, 0.1497, 0.1892, 0.1024, 0.2205, 0.1498, 0.2207, 0.197, 0.1896, 0.1969, 0.1894, 0.1497, 0.2207, 0.197, 0.2209, 0.2443, 0.1898, 0.2442, 0.1896, 0.1969, 0.2209, 0.2443, 0.2211, 0.2915, 0.19, 0.2914, 0.1898, 0.2442, 0.2211, 0.2915, 0.2213, 0.3388, 0.1902, 0.3387, 0.19, 0.2914, 0.2213, 0.3388, 0.2215, 0.386, 0.1904, 0.3859, 0.1902, 0.3387, 0.2215, 0.386, 0.2217, 0.4333, 0.1906, 0.4332, 0.1904, 0.3859, 0.2217, 0.4333, 0.2219, 0.4805, 0.1907, 0.4804, 0.1906, 0.4332, 0.2219, 0.4805, 0.2221, 0.5278, 0.1909, 0.5277, 0.1907, 0.4804, 0.2221, 0.5278, 0.2223, 0.575, 0.1911, 0.5749, 0.1909, 0.5277, 0.2223, 0.575, 0.2225, 0.6223, 0.1913, 0.6222, 0.1911, 0.5749, 0.2225, 0.6223, 0.2227, 0.6695, 0.1915, 0.6694, 0.1913, 0.6222, 0.2227, 0.6695, 0.2229, 0.7168, 0.1917, 0.7167, 0.1915, 0.6694, 0.2229, 0.7168, 0.2231, 0.764, 0.1919, 0.7639, 0.1917, 0.7167, 0.2231, 0.764, 0.2233, 0.8113, 0.1921, 0.8112, 0.1919, 0.7639, 0.2233, 0.8113, 0.2235, 0.8585, 0.1923, 0.8584, 0.1921, 0.8112, 0.2235, 0.8585, 0.2237, 0.9058, 0.1925, 0.9057, 0.1923, 0.8584, 0.2237, 0.9058, 0.2238, 0.953, 0.1927, 0.9529, 0.1925, 0.9057, 0.2511, 0.004096, 0.2513, 0.05541, 0.2201, 0.05528, 0.2199, 0.003971, 0.2513, 0.05541, 0.2515, 0.1027, 0.2203, 0.1025, 0.2201, 0.05528, 0.2515, 0.1027, 0.2517, 0.1499, 0.2205, 0.1498, 0.2203, 0.1025, 0.2517, 0.1499, 0.2519, 0.1972, 0.2207, 0.197, 0.2205, 0.1498, 0.2519, 0.1972, 0.2521, 0.2444, 0.2209, 0.2443, 0.2207, 0.197, 0.2521, 0.2444, 0.2523, 0.2917, 0.2211, 0.2915, 0.2209, 0.2443, 0.2523, 0.2917, 0.2525, 0.3389, 0.2213, 0.3388, 0.2211, 0.2915, 0.2525, 0.3389, 0.2527, 0.3862, 0.2215, 0.386, 0.2213, 0.3388, 0.2527, 0.3862, 0.2529, 0.4334, 0.2217, 0.4333, 0.2215, 0.386, 0.2529, 0.4334, 0.2531, 0.4807, 0.2219, 0.4805, 0.2217, 0.4333, 0.2531, 0.4807, 0.2532, 0.5279, 0.2221, 0.5278, 0.2219, 0.4805, 0.2532, 0.5279, 0.2534, 0.5752, 0.2223, 0.575, 0.2221, 0.5278, 0.2534, 0.5752, 0.2536, 0.6224, 0.2225, 0.6223, 0.2223, 0.575, 0.2536, 0.6224, 0.2538, 0.6697, 0.2227, 0.6695, 0.2225, 0.6223, 0.2538, 0.6697, 0.254, 0.7169, 0.2229, 0.7168, 0.2227, 0.6695, 0.254, 0.7169, 0.2542, 0.7642, 0.2231, 0.764, 0.2229, 0.7168, 0.2542, 0.7642, 0.2544, 0.8114, 0.2233, 0.8113, 0.2231, 0.764, 0.2544, 0.8114, 0.2546, 0.8587, 0.2235, 0.8585, 0.2233, 0.8113, 0.2546, 0.8587, 0.2548, 0.9059, 0.2237, 0.9058, 0.2235, 0.8585, 0.2548, 0.9059, 0.255, 0.9532, 0.2238, 0.953, 0.2237, 0.9058, 0.2822, 0.004222, 0.2825, 0.05553, 0.2513, 0.05541, 0.2511, 0.004096, 0.2825, 0.05553, 0.2827, 0.1028, 0.2515, 0.1027, 0.2513, 0.05541, 0.2827, 0.1028, 0.2828, 0.15, 0.2517, 0.1499, 0.2515, 0.1027, 0.2828, 0.15, 0.283, 0.1973, 0.2519, 0.1972, 0.2517, 0.1499, 0.283, 0.1973, 0.2832, 0.2445, 0.2521, 0.2444, 0.2519, 0.1972, 0.2832, 0.2445, 0.2834, 0.2918, 0.2523, 0.2917, 0.2521, 0.2444, 0.2834, 0.2918, 0.2836, 0.339, 0.2525, 0.3389, 0.2523, 0.2917, 0.2836, 0.339, 0.2838, 0.3863, 0.2527, 0.3862, 0.2525, 0.3389, 0.2838, 0.3863, 0.284, 0.4335, 0.2529, 0.4334, 0.2527, 0.3862, 0.284, 0.4335, 0.2842, 0.4808, 0.2531, 0.4807, 0.2529, 0.4334, 0.2842, 0.4808, 0.2844, 0.528, 0.2532, 0.5279, 0.2531, 0.4807, 0.2844, 0.528, 0.2846, 0.5753, 0.2534, 0.5752, 0.2532, 0.5279, 0.2846, 0.5753, 0.2848, 0.6225, 0.2536, 0.6224, 0.2534, 0.5752, 0.2848, 0.6225, 0.285, 0.6698, 0.2538, 0.6697, 0.2536, 0.6224, 0.285, 0.6698, 0.2852, 0.717, 0.254, 0.7169, 0.2538, 0.6697, 0.2852, 0.717, 0.2854, 0.7643, 0.2542, 0.7642, 0.254, 0.7169, 0.2854, 0.7643, 0.2856, 0.8115, 0.2544, 0.8114, 0.2542, 0.7642, 0.2856, 0.8115, 0.2858, 0.8588, 0.2546, 0.8587, 0.2544, 0.8114, 0.2858, 0.8588, 0.286, 0.906, 0.2548, 0.9059, 0.2546, 0.8587, 0.286, 0.906, 0.2862, 0.9533, 0.255, 0.9532, 0.2548, 0.9059, 0.3134, 0.004347, 0.3136, 0.05566, 0.2825, 0.05553, 0.2822, 0.004222, 0.3136, 0.05566, 0.3138, 0.1029, 0.2827, 0.1028, 0.2825, 0.05553, 0.3138, 0.1029, 0.314, 0.1502, 0.2828, 0.15, 0.2827, 0.1028, 0.314, 0.1502, 0.3142, 0.1974, 0.283, 0.1973, 0.2828, 0.15, 0.3142, 0.1974, 0.3144, 0.2447, 0.2832, 0.2445, 0.283, 0.1973, 0.3144, 0.2447, 0.3146, 0.2919, 0.2834, 0.2918, 0.2832, 0.2445, 0.3146, 0.2919, 0.3148, 0.3392, 0.2836, 0.339, 0.2834, 0.2918, 0.3148, 0.3392, 0.315, 0.3864, 0.2838, 0.3863, 0.2836, 0.339, 0.315, 0.3864, 0.3152, 0.4337, 0.284, 0.4335, 0.2838, 0.3863, 0.3152, 0.4337, 0.3154, 0.4809, 0.2842, 0.4808, 0.284, 0.4335, 0.3154, 0.4809, 0.3156, 0.5282, 0.2844, 0.528, 0.2842, 0.4808, 0.3156, 0.5282, 0.3158, 0.5754, 0.2846, 0.5753, 0.2844, 0.528, 0.3158, 0.5754, 0.3159, 0.6227, 0.2848, 0.6225, 0.2846, 0.5753, 0.3159, 0.6227, 0.3161, 0.6699, 0.285, 0.6698, 0.2848, 0.6225, 0.3161, 0.6699, 0.3163, 0.7172, 0.2852, 0.717, 0.285, 0.6698, 0.3163, 0.7172, 0.3165, 0.7644, 0.2854, 0.7643, 0.2852, 0.717, 0.3165, 0.7644, 0.3167, 0.8117, 0.2856, 0.8115, 0.2854, 0.7643, 0.3167, 0.8117, 0.3169, 0.8589, 0.2858, 0.8588, 0.2856, 0.8115, 0.3169, 0.8589, 0.3171, 0.9062, 0.286, 0.906, 0.2858, 0.8588, 0.3171, 0.9062, 0.3173, 0.9534, 0.2862, 0.9533, 0.286, 0.906, 0.3446, 0.004472, 0.3448, 0.05578, 0.3136, 0.05566, 0.3134, 0.004347, 0.3448, 0.05578, 0.345, 0.103, 0.3138, 0.1029, 0.3136, 0.05566, 0.345, 0.103, 0.3452, 0.1503, 0.314, 0.1502, 0.3138, 0.1029, 0.3452, 0.1503, 0.3453, 0.1975, 0.3142, 0.1974, 0.314, 0.1502, 0.3453, 0.1975, 0.3455, 0.2448, 0.3144, 0.2447, 0.3142, 0.1974, 0.3455, 0.2448, 0.3457, 0.292, 0.3146, 0.2919, 0.3144, 0.2447, 0.3457, 0.292, 0.3459, 0.3393, 0.3148, 0.3392, 0.3146, 0.2919, 0.3459, 0.3393, 0.3461, 0.3865, 0.315, 0.3864, 0.3148, 0.3392, 0.3461, 0.3865, 0.3463, 0.4338, 0.3152, 0.4337, 0.315, 0.3864, 0.3463, 0.4338, 0.3465, 0.481, 0.3154, 0.4809, 0.3152, 0.4337, 0.3465, 0.481, 0.3467, 0.5283, 0.3156, 0.5282, 0.3154, 0.4809, 0.3467, 0.5283, 0.3469, 0.5755, 0.3158, 0.5754, 0.3156, 0.5282, 0.3469, 0.5755, 0.3471, 0.6228, 0.3159, 0.6227, 0.3158, 0.5754, 0.3471, 0.6228, 0.3473, 0.67, 0.3161, 0.6699, 0.3159, 0.6227, 0.3473, 0.67, 0.3475, 0.7173, 0.3163, 0.7172, 0.3161, 0.6699, 0.3475, 0.7173, 0.3477, 0.7645, 0.3165, 0.7644, 0.3163, 0.7172, 0.3477, 0.7645, 0.3479, 0.8118, 0.3167, 0.8117, 0.3165, 0.7644, 0.3479, 0.8118, 0.3481, 0.859, 0.3169, 0.8589, 0.3167, 0.8117, 0.3481, 0.859, 0.3483, 0.9063, 0.3171, 0.9062, 0.3169, 0.8589, 0.3483, 0.9063, 0.3485, 0.9535, 0.3173, 0.9534, 0.3171, 0.9062, 0.3757, 0.004598, 0.3759, 0.05591, 0.3448, 0.05578, 0.3446, 0.004472, 0.3759, 0.05591, 0.3761, 0.1032, 0.345, 0.103, 0.3448, 0.05578, 0.3761, 0.1032, 0.3763, 0.1504, 0.3452, 0.1503, 0.345, 0.103, 0.3763, 0.1504, 0.3765, 0.1977, 0.3453, 0.1975, 0.3452, 0.1503, 0.3765, 0.1977, 0.3767, 0.2449, 0.3455, 0.2448, 0.3453, 0.1975, 0.3767, 0.2449, 0.3769, 0.2922, 0.3457, 0.292, 0.3455, 0.2448, 0.3769, 0.2922, 0.3771, 0.3394, 0.3459, 0.3393, 0.3457, 0.292, 0.3771, 0.3394, 0.3773, 0.3867, 0.3461, 0.3865, 0.3459, 0.3393, 0.3773, 0.3867, 0.3775, 0.4339, 0.3463, 0.4338, 0.3461, 0.3865, 0.3775, 0.4339, 0.3777, 0.4812, 0.3465, 0.481, 0.3463, 0.4338, 0.3777, 0.4812, 0.3779, 0.5284, 0.3467, 0.5283, 0.3465, 0.481, 0.3779, 0.5284, 0.3781, 0.5757, 0.3469, 0.5755, 0.3467, 0.5283, 0.3781, 0.5757, 0.3783, 0.6229, 0.3471, 0.6228, 0.3469, 0.5755, 0.3783, 0.6229, 0.3784, 0.6702, 0.3473, 0.67, 0.3471, 0.6228, 0.3784, 0.6702, 0.3786, 0.7174, 0.3475, 0.7173, 0.3473, 0.67, 0.3786, 0.7174, 0.3788, 0.7647, 0.3477, 0.7645, 0.3475, 0.7173, 0.3788, 0.7647, 0.379, 0.8119, 0.3479, 0.8118, 0.3477, 0.7645, 0.379, 0.8119, 0.3792, 0.8592, 0.3481, 0.859, 0.3479, 0.8118, 0.3792, 0.8592, 0.3794, 0.9064, 0.3483, 0.9063, 0.3481, 0.859, 0.3794, 0.9064, 0.3796, 0.9537, 0.3485, 0.9535, 0.3483, 0.9063, 0.4069, 0.004723, 0.4071, 0.05603, 0.3759, 0.05591, 0.3757, 0.004598, 0.4071, 0.05603, 0.4073, 0.1033, 0.3761, 0.1032, 0.3759, 0.05591, 0.4073, 0.1033, 0.4075, 0.1505, 0.3763, 0.1504, 0.3761, 0.1032, 0.4075, 0.1505, 0.4077, 0.1978, 0.3765, 0.1977, 0.3763, 0.1504, 0.4077, 0.1978, 0.4078, 0.245, 0.3767, 0.2449, 0.3765, 0.1977, 0.4078, 0.245, 0.408, 0.2923, 0.3769, 0.2922, 0.3767, 0.2449, 0.408, 0.2923, 0.4082, 0.3395, 0.3771, 0.3394, 0.3769, 0.2922, 0.4082, 0.3395, 0.4084, 0.3868, 0.3773, 0.3867, 0.3771, 0.3394, 0.4084, 0.3868, 0.4086, 0.434, 0.3775, 0.4339, 0.3773, 0.3867, 0.4086, 0.434, 0.4088, 0.4813, 0.3777, 0.4812, 0.3775, 0.4339, 0.4088, 0.4813, 0.409, 0.5285, 0.3779, 0.5284, 0.3777, 0.4812, 0.409, 0.5285, 0.4092, 0.5758, 0.3781, 0.5757, 0.3779, 0.5284, 0.4092, 0.5758, 0.4094, 0.623, 0.3783, 0.6229, 0.3781, 0.5757, 0.4094, 0.623, 0.4096, 0.6703, 0.3784, 0.6702, 0.3783, 0.6229, 0.4096, 0.6703, 0.4098, 0.7175, 0.3786, 0.7174, 0.3784, 0.6702, 0.4098, 0.7175, 0.41, 0.7648, 0.3788, 0.7647, 0.3786, 0.7174, 0.41, 0.7648, 0.4102, 0.812, 0.379, 0.8119, 0.3788, 0.7647, 0.4102, 0.812, 0.4104, 0.8593, 0.3792, 0.8592, 0.379, 0.8119, 0.4104, 0.8593, 0.4106, 0.9065, 0.3794, 0.9064, 0.3792, 0.8592, 0.4106, 0.9065, 0.4108, 0.9538, 0.3796, 0.9537, 0.3794, 0.9064, 0.438, 0.004848, 0.4382, 0.05616, 0.4071, 0.05603, 0.4069, 0.004723, 0.4382, 0.05616, 0.4384, 0.1034, 0.4073, 0.1033, 0.4071, 0.05603, 0.4384, 0.1034, 0.4386, 0.1507, 0.4075, 0.1505, 0.4073, 0.1033, 0.4386, 0.1507, 0.4388, 0.1979, 0.4077, 0.1978, 0.4075, 0.1505, 0.4388, 0.1979, 0.439, 0.2452, 0.4078, 0.245, 0.4077, 0.1978, 0.439, 0.2452, 0.4392, 0.2924, 0.408, 0.2923, 0.4078, 0.245, 0.4392, 0.2924, 0.4394, 0.3397, 0.4082, 0.3395, 0.408, 0.2923, 0.4394, 0.3397, 0.4396, 0.3869, 0.4084, 0.3868, 0.4082, 0.3395, 0.4396, 0.3869, 0.4398, 0.4342, 0.4086, 0.434, 0.4084, 0.3868, 0.4398, 0.4342, 0.44, 0.4814, 0.4088, 0.4813, 0.4086, 0.434, 0.44, 0.4814, 0.4402, 0.5287, 0.409, 0.5285, 0.4088, 0.4813, 0.4402, 0.5287, 0.4404, 0.5759, 0.4092, 0.5758, 0.409, 0.5285, 0.4404, 0.5759, 0.4406, 0.6232, 0.4094, 0.623, 0.4092, 0.5758, 0.4406, 0.6232, 0.4408, 0.6704, 0.4096, 0.6703, 0.4094, 0.623, 0.4408, 0.6704, 0.4409, 0.7177, 0.4098, 0.7175, 0.4096, 0.6703, 0.4409, 0.7177, 0.4411, 0.7649, 0.41, 0.7648, 0.4098, 0.7175, 0.4411, 0.7649, 0.4413, 0.8122, 0.4102, 0.812, 0.41, 0.7648, 0.4413, 0.8122, 0.4415, 0.8594, 0.4104, 0.8593, 0.4102, 0.812, 0.4415, 0.8594, 0.4417, 0.9067, 0.4106, 0.9065, 0.4104, 0.8593, 0.4417, 0.9067, 0.4419, 0.9539, 0.4108, 0.9538, 0.4106, 0.9065, 0.4692, 0.004974, 0.4694, 0.05628, 0.4382, 0.05616, 0.438, 0.004848, 0.4694, 0.05628, 0.4696, 0.1035, 0.4384, 0.1034, 0.4382, 0.05616, 0.4696, 0.1035, 0.4698, 0.1508, 0.4386, 0.1507, 0.4384, 0.1034, 0.4698, 0.1508, 0.47, 0.198, 0.4388, 0.1979, 0.4386, 0.1507, 0.47, 0.198, 0.4702, 0.2453, 0.439, 0.2452, 0.4388, 0.1979, 0.4702, 0.2453, 0.4704, 0.2925, 0.4392, 0.2924, 0.439, 0.2452, 0.4704, 0.2925, 0.4705, 0.3398, 0.4394, 0.3397, 0.4392, 0.2924, 0.4705, 0.3398, 0.4707, 0.387, 0.4396, 0.3869, 0.4394, 0.3397, 0.4707, 0.387, 0.4709, 0.4343, 0.4398, 0.4342, 0.4396, 0.3869, 0.4709, 0.4343, 0.4711, 0.4815, 0.44, 0.4814, 0.4398, 0.4342, 0.4711, 0.4815, 0.4713, 0.5288, 0.4402, 0.5287, 0.44, 0.4814, 0.4713, 0.5288, 0.4715, 0.576, 0.4404, 0.5759, 0.4402, 0.5287, 0.4715, 0.576, 0.4717, 0.6233, 0.4406, 0.6232, 0.4404, 0.5759, 0.4717, 0.6233, 0.4719, 0.6705, 0.4408, 0.6704, 0.4406, 0.6232, 0.4719, 0.6705, 0.4721, 0.7178, 0.4409, 0.7177, 0.4408, 0.6704, 0.4721, 0.7178, 0.4723, 0.765, 0.4411, 0.7649, 0.4409, 0.7177, 0.4723, 0.765, 0.4725, 0.8123, 0.4413, 0.8122, 0.4411, 0.7649, 0.4725, 0.8123, 0.4727, 0.8595, 0.4415, 0.8594, 0.4413, 0.8122, 0.4727, 0.8595, 0.4729, 0.9068, 0.4417, 0.9067, 0.4415, 0.8594, 0.4729, 0.9068, 0.4731, 0.9541, 0.4419, 0.9539, 0.4417, 0.9067, 0.5003, 0.005099, 0.5005, 0.05641, 0.4694, 0.05628, 0.4692, 0.004974, 0.5005, 0.05641, 0.5007, 0.1037, 0.4696, 0.1035, 0.4694, 0.05628, 0.5007, 0.1037, 0.5009, 0.1509, 0.4698, 0.1508, 0.4696, 0.1035, 0.5009, 0.1509, 0.5011, 0.1982, 0.47, 0.198, 0.4698, 0.1508, 0.5011, 0.1982, 0.5013, 0.2454, 0.4702, 0.2453, 0.47, 0.198, 0.5013, 0.2454, 0.5015, 0.2927, 0.4704, 0.2925, 0.4702, 0.2453, 0.5015, 0.2927, 0.5017, 0.3399, 0.4705, 0.3398, 0.4704, 0.2925, 0.5017, 0.3399, 0.5019, 0.3872, 0.4707, 0.387, 0.4705, 0.3398, 0.5019, 0.3872, 0.5021, 0.4344, 0.4709, 0.4343, 0.4707, 0.387, 0.5021, 0.4344, 0.5023, 0.4817, 0.4711, 0.4815, 0.4709, 0.4343, 0.5023, 0.4817, 0.5025, 0.5289, 0.4713, 0.5288, 0.4711, 0.4815, 0.5025, 0.5289, 0.5027, 0.5762, 0.4715, 0.576, 0.4713, 0.5288, 0.5027, 0.5762, 0.5029, 0.6234, 0.4717, 0.6233, 0.4715, 0.576, 0.5029, 0.6234, 0.5031, 0.6707, 0.4719, 0.6705, 0.4717, 0.6233, 0.5031, 0.6707, 0.5033, 0.7179, 0.4721, 0.7178, 0.4719, 0.6705, 0.5033, 0.7179, 0.5035, 0.7652, 0.4723, 0.765, 0.4721, 0.7178, 0.5035, 0.7652, 0.5036, 0.8124, 0.4725, 0.8123, 0.4723, 0.765, 0.5036, 0.8124, 0.5038, 0.8597, 0.4727, 0.8595, 0.4725, 0.8123, 0.5038, 0.8597, 0.504, 0.9069, 0.4729, 0.9068, 0.4727, 0.8595, 0.504, 0.9069, 0.5042, 0.9542, 0.4731, 0.9541, 0.4729, 0.9068, 0.5315, 0.005224, 0.5317, 0.05653, 0.5005, 0.05641, 0.5003, 0.005099, 0.5317, 0.05653, 0.5319, 0.1038, 0.5007, 0.1037, 0.5005, 0.05641, 0.5319, 0.1038, 0.5321, 0.151, 0.5009, 0.1509, 0.5007, 0.1037, 0.5321, 0.151, 0.5323, 0.1983, 0.5011, 0.1982, 0.5009, 0.1509, 0.5323, 0.1983, 0.5325, 0.2455, 0.5013, 0.2454, 0.5011, 0.1982, 0.5325, 0.2455, 0.5327, 0.2928, 0.5015, 0.2927, 0.5013, 0.2454, 0.5327, 0.2928, 0.5329, 0.34, 0.5017, 0.3399, 0.5015, 0.2927, 0.5329, 0.34, 0.533, 0.3873, 0.5019, 0.3872, 0.5017, 0.3399, 0.533, 0.3873, 0.5332, 0.4345, 0.5021, 0.4344, 0.5019, 0.3872, 0.5332, 0.4345, 0.5334, 0.4818, 0.5023, 0.4817, 0.5021, 0.4344, 0.5334, 0.4818, 0.5336, 0.529, 0.5025, 0.5289, 0.5023, 0.4817, 0.5336, 0.529, 0.5338, 0.5763, 0.5027, 0.5762, 0.5025, 0.5289, 0.5338, 0.5763, 0.534, 0.6235, 0.5029, 0.6234, 0.5027, 0.5762, 0.534, 0.6235, 0.5342, 0.6708, 0.5031, 0.6707, 0.5029, 0.6234, 0.5342, 0.6708, 0.5344, 0.718, 0.5033, 0.7179, 0.5031, 0.6707, 0.5344, 0.718, 0.5346, 0.7653, 0.5035, 0.7652, 0.5033, 0.7179, 0.5346, 0.7653, 0.5348, 0.8125, 0.5036, 0.8124, 0.5035, 0.7652, 0.5348, 0.8125, 0.535, 0.8598, 0.5038, 0.8597, 0.5036, 0.8124, 0.535, 0.8598, 0.5352, 0.9071, 0.504, 0.9069, 0.5038, 0.8597, 0.5352, 0.9071, 0.5354, 0.9543, 0.5042, 0.9542, 0.504, 0.9069, 0.5626, 0.00535, 0.5628, 0.05666, 0.5317, 0.05653, 0.5315, 0.005224, 0.5628, 0.05666, 0.563, 0.1039, 0.5319, 0.1038, 0.5317, 0.05653, 0.563, 0.1039, 0.5632, 0.1512, 0.5321, 0.151, 0.5319, 0.1038, 0.5632, 0.1512, 0.5634, 0.1984, 0.5323, 0.1983, 0.5321, 0.151, 0.5634, 0.1984, 0.5636, 0.2457, 0.5325, 0.2455, 0.5323, 0.1983, 0.5636, 0.2457, 0.5638, 0.2929, 0.5327, 0.2928, 0.5325, 0.2455, 0.5638, 0.2929, 0.564, 0.3402, 0.5329, 0.34, 0.5327, 0.2928, 0.564, 0.3402, 0.5642, 0.3874, 0.533, 0.3873, 0.5329, 0.34, 0.5642, 0.3874, 0.5644, 0.4347, 0.5332, 0.4345, 0.533, 0.3873, 0.5644, 0.4347, 0.5646, 0.4819, 0.5334, 0.4818, 0.5332, 0.4345, 0.5646, 0.4819, 0.5648, 0.5292, 0.5336, 0.529, 0.5334, 0.4818, 0.5648, 0.5292, 0.565, 0.5764, 0.5338, 0.5763, 0.5336, 0.529, 0.565, 0.5764, 0.5652, 0.6237, 0.534, 0.6235, 0.5338, 0.5763, 0.5652, 0.6237, 0.5654, 0.6709, 0.5342, 0.6708, 0.534, 0.6235, 0.5654, 0.6709, 0.5656, 0.7182, 0.5344, 0.718, 0.5342, 0.6708, 0.5656, 0.7182, 0.5658, 0.7654, 0.5346, 0.7653, 0.5344, 0.718, 0.5658, 0.7654, 0.566, 0.8127, 0.5348, 0.8125, 0.5346, 0.7653, 0.566, 0.8127, 0.5661, 0.8599, 0.535, 0.8598, 0.5348, 0.8125, 0.5661, 0.8599, 0.5663, 0.9072, 0.5352, 0.9071, 0.535, 0.8598, 0.5663, 0.9072, 0.5665, 0.9544, 0.5354, 0.9543, 0.5352, 0.9071, 0.5938, 0.005475, 0.594, 0.05678, 0.5628, 0.05666, 0.5626, 0.00535, 0.594, 0.05678, 0.5942, 0.104, 0.563, 0.1039, 0.5628, 0.05666, 0.5942, 0.104, 0.5944, 0.1513, 0.5632, 0.1512, 0.563, 0.1039, 0.5944, 0.1513, 0.5946, 0.1985, 0.5634, 0.1984, 0.5632, 0.1512, 0.5946, 0.1985, 0.5948, 0.2458, 0.5636, 0.2457, 0.5634, 0.1984, 0.5948, 0.2458, 0.595, 0.293, 0.5638, 0.2929, 0.5636, 0.2457, 0.595, 0.293, 0.5952, 0.3403, 0.564, 0.3402, 0.5638, 0.2929, 0.5952, 0.3403, 0.5954, 0.3875, 0.5642, 0.3874, 0.564, 0.3402, 0.5954, 0.3875, 0.5955, 0.4348, 0.5644, 0.4347, 0.5642, 0.3874, 0.5955, 0.4348, 0.5957, 0.482, 0.5646, 0.4819, 0.5644, 0.4347, 0.5957, 0.482, 0.5959, 0.5293, 0.5648, 0.5292, 0.5646, 0.4819, 0.5959, 0.5293, 0.5961, 0.5765, 0.565, 0.5764, 0.5648, 0.5292, 0.5961, 0.5765, 0.5963, 0.6238, 0.5652, 0.6237, 0.565, 0.5764, 0.5963, 0.6238, 0.5965, 0.671, 0.5654, 0.6709, 0.5652, 0.6237, 0.5965, 0.671, 0.5967, 0.7183, 0.5656, 0.7182, 0.5654, 0.6709, 0.5967, 0.7183, 0.5969, 0.7655, 0.5658, 0.7654, 0.5656, 0.7182, 0.5969, 0.7655, 0.5971, 0.8128, 0.566, 0.8127, 0.5658, 0.7654, 0.5971, 0.8128, 0.5973, 0.8601, 0.5661, 0.8599, 0.566, 0.8127, 0.5973, 0.8601, 0.5975, 0.9073, 0.5663, 0.9072, 0.5661, 0.8599, 0.5975, 0.9073, 0.5977, 0.9546, 0.5665, 0.9544, 0.5663, 0.9072, 0.6249, 0.0056, 0.6251, 0.05691, 0.594, 0.05678, 0.5938, 0.005475, 0.6251, 0.05691, 0.6253, 0.1042, 0.5942, 0.104, 0.594, 0.05678, 0.6253, 0.1042, 0.6255, 0.1514, 0.5944, 0.1513, 0.5942, 0.104, 0.6255, 0.1514, 0.6257, 0.1987, 0.5946, 0.1985, 0.5944, 0.1513, 0.6257, 0.1987, 0.6259, 0.2459, 0.5948, 0.2458, 0.5946, 0.1985, 0.6259, 0.2459, 0.6261, 0.2932, 0.595, 0.293, 0.5948, 0.2458, 0.6261, 0.2932, 0.6263, 0.3404, 0.5952, 0.3403, 0.595, 0.293, 0.6263, 0.3404, 0.6265, 0.3877, 0.5954, 0.3875, 0.5952, 0.3403, 0.6265, 0.3877, 0.6267, 0.4349, 0.5955, 0.4348, 0.5954, 0.3875, 0.6267, 0.4349, 0.6269, 0.4822, 0.5957, 0.482, 0.5955, 0.4348, 0.6269, 0.4822, 0.6271, 0.5294, 0.5959, 0.5293, 0.5957, 0.482, 0.6271, 0.5294, 0.6273, 0.5767, 0.5961, 0.5765, 0.5959, 0.5293, 0.6273, 0.5767, 0.6275, 0.6239, 0.5963, 0.6238, 0.5961, 0.5765, 0.6275, 0.6239, 0.6277, 0.6712, 0.5965, 0.671, 0.5963, 0.6238, 0.6277, 0.6712, 0.6279, 0.7184, 0.5967, 0.7183, 0.5965, 0.671, 0.6279, 0.7184, 0.6281, 0.7657, 0.5969, 0.7655, 0.5967, 0.7183, 0.6281, 0.7657, 0.6283, 0.8129, 0.5971, 0.8128, 0.5969, 0.7655, 0.6283, 0.8129, 0.6285, 0.8602, 0.5973, 0.8601, 0.5971, 0.8128, 0.6285, 0.8602, 0.6286, 0.9074, 0.5975, 0.9073, 0.5973, 0.8601, 0.6286, 0.9074, 0.6288, 0.9547, 0.5977, 0.9546, 0.5975, 0.9073, 0.6561, 0.005725, 0.6563, 0.05703, 0.6251, 0.05691, 0.6249, 0.0056, 0.6563, 0.05703, 0.6565, 0.1043, 0.6253, 0.1042, 0.6251, 0.05691, 0.6565, 0.1043, 0.6567, 0.1515, 0.6255, 0.1514, 0.6253, 0.1042, 0.6567, 0.1515, 0.6569, 0.1988, 0.6257, 0.1987, 0.6255, 0.1514, 0.6569, 0.1988, 0.6571, 0.246, 0.6259, 0.2459, 0.6257, 0.1987, 0.6571, 0.246, 0.6573, 0.2933, 0.6261, 0.2932, 0.6259, 0.2459, 0.6573, 0.2933, 0.6575, 0.3405, 0.6263, 0.3404, 0.6261, 0.2932, 0.6575, 0.3405, 0.6577, 0.3878, 0.6265, 0.3877, 0.6263, 0.3404, 0.6577, 0.3878, 0.6579, 0.435, 0.6267, 0.4349, 0.6265, 0.3877, 0.6579, 0.435, 0.6581, 0.4823, 0.6269, 0.4822, 0.6267, 0.4349, 0.6581, 0.4823, 0.6582, 0.5295, 0.6271, 0.5294, 0.6269, 0.4822, 0.6582, 0.5295, 0.6584, 0.5768, 0.6273, 0.5767, 0.6271, 0.5294, 0.6584, 0.5768, 0.6586, 0.624, 0.6275, 0.6239, 0.6273, 0.5767, 0.6586, 0.624, 0.6588, 0.6713, 0.6277, 0.6712, 0.6275, 0.6239, 0.6588, 0.6713, 0.659, 0.7185, 0.6279, 0.7184, 0.6277, 0.6712, 0.659, 0.7185, 0.6592, 0.7658, 0.6281, 0.7657, 0.6279, 0.7184, 0.6592, 0.7658, 0.6594, 0.8131, 0.6283, 0.8129, 0.6281, 0.7657, 0.6594, 0.8131, 0.6596, 0.8603, 0.6285, 0.8602, 0.6283, 0.8129, 0.6596, 0.8603, 0.6598, 0.9076, 0.6286, 0.9074, 0.6285, 0.8602, 0.6598, 0.9076, 0.66, 0.9548, 0.6288, 0.9547, 0.6286, 0.9074, 0.6872, 0.005851, 0.6875, 0.05716, 0.6563, 0.05703, 0.6561, 0.005725, 0.6875, 0.05716, 0.6876, 0.1044, 0.6565, 0.1043, 0.6563, 0.05703, 0.6876, 0.1044, 0.6878, 0.1517, 0.6567, 0.1515, 0.6565, 0.1043, 0.6878, 0.1517, 0.688, 0.1989, 0.6569, 0.1988, 0.6567, 0.1515, 0.688, 0.1989, 0.6882, 0.2462, 0.6571, 0.246, 0.6569, 0.1988, 0.6882, 0.2462, 0.6884, 0.2934, 0.6573, 0.2933, 0.6571, 0.246, 0.6884, 0.2934, 0.6886, 0.3407, 0.6575, 0.3405, 0.6573, 0.2933, 0.6886, 0.3407, 0.6888, 0.3879, 0.6577, 0.3878, 0.6575, 0.3405, 0.6888, 0.3879, 0.689, 0.4352, 0.6579, 0.435, 0.6577, 0.3878, 0.689, 0.4352, 0.6892, 0.4824, 0.6581, 0.4823, 0.6579, 0.435, 0.6892, 0.4824, 0.6894, 0.5297, 0.6582, 0.5295, 0.6581, 0.4823, 0.6894, 0.5297, 0.6896, 0.5769, 0.6584, 0.5768, 0.6582, 0.5295, 0.6896, 0.5769, 0.6898, 0.6242, 0.6586, 0.624, 0.6584, 0.5768, 0.6898, 0.6242, 0.69, 0.6714, 0.6588, 0.6713, 0.6586, 0.624, 0.69, 0.6714, 0.6902, 0.7187, 0.659, 0.7185, 0.6588, 0.6713, 0.6902, 0.7187, 0.6904, 0.7659, 0.6592, 0.7658, 0.659, 0.7185, 0.6904, 0.7659, 0.6906, 0.8132, 0.6594, 0.8131, 0.6592, 0.7658, 0.6906, 0.8132, 0.6908, 0.8604, 0.6596, 0.8603, 0.6594, 0.8131, 0.6908, 0.8604, 0.691, 0.9077, 0.6598, 0.9076, 0.6596, 0.8603, 0.691, 0.9077, 0.6912, 0.9549, 0.66, 0.9548, 0.6598, 0.9076, 0.7184, 0.005976, 0.7186, 0.05729, 0.6875, 0.05716, 0.6872, 0.005851, 0.7186, 0.05729, 0.7188, 0.1045, 0.6876, 0.1044, 0.6875, 0.05716, 0.7188, 0.1045, 0.719, 0.1518, 0.6878, 0.1517, 0.6876, 0.1044, 0.719, 0.1518, 0.7192, 0.199, 0.688, 0.1989, 0.6878, 0.1517, 0.7192, 0.199, 0.7194, 0.2463, 0.6882, 0.2462, 0.688, 0.1989, 0.7194, 0.2463, 0.7196, 0.2935, 0.6884, 0.2934, 0.6882, 0.2462, 0.7196, 0.2935, 0.7198, 0.3408, 0.6886, 0.3407, 0.6884, 0.2934, 0.7198, 0.3408, 0.72, 0.388, 0.6888, 0.3879, 0.6886, 0.3407, 0.72, 0.388, 0.7202, 0.4353, 0.689, 0.4352, 0.6888, 0.3879, 0.7202, 0.4353, 0.7204, 0.4825, 0.6892, 0.4824, 0.689, 0.4352, 0.7204, 0.4825, 0.7206, 0.5298, 0.6894, 0.5297, 0.6892, 0.4824, 0.7206, 0.5298, 0.7207, 0.577, 0.6896, 0.5769, 0.6894, 0.5297, 0.7207, 0.577, 0.7209, 0.6243, 0.6898, 0.6242, 0.6896, 0.5769, 0.7209, 0.6243, 0.7211, 0.6715, 0.69, 0.6714, 0.6898, 0.6242, 0.7211, 0.6715, 0.7213, 0.7188, 0.6902, 0.7187, 0.69, 0.6714, 0.7213, 0.7188, 0.7215, 0.7661, 0.6904, 0.7659, 0.6902, 0.7187, 0.7215, 0.7661, 0.7217, 0.8133, 0.6906, 0.8132, 0.6904, 0.7659, 0.7217, 0.8133, 0.7219, 0.8606, 0.6908, 0.8604, 0.6906, 0.8132, 0.7219, 0.8606, 0.7221, 0.9078, 0.691, 0.9077, 0.6908, 0.8604, 0.7221, 0.9078, 0.7223, 0.9551, 0.6912, 0.9549, 0.691, 0.9077, 0.7495, 0.006102, 0.7498, 0.05741, 0.7186, 0.05729, 0.7184, 0.005976, 0.7498, 0.05741, 0.75, 0.1047, 0.7188, 0.1045, 0.7186, 0.05729, 0.75, 0.1047, 0.7502, 0.1519, 0.719, 0.1518, 0.7188, 0.1045, 0.7502, 0.1519, 0.7503, 0.1992, 0.7192, 0.199, 0.719, 0.1518, 0.7503, 0.1992, 0.7505, 0.2464, 0.7194, 0.2463, 0.7192, 0.199, 0.7505, 0.2464, 0.7507, 0.2937, 0.7196, 0.2935, 0.7194, 0.2463, 0.7507, 0.2937, 0.7509, 0.3409, 0.7198, 0.3408, 0.7196, 0.2935, 0.7509, 0.3409, 0.7511, 0.3882, 0.72, 0.388, 0.7198, 0.3408, 0.7511, 0.3882, 0.7513, 0.4354, 0.7202, 0.4353, 0.72, 0.388, 0.7513, 0.4354, 0.7515, 0.4827, 0.7204, 0.4825, 0.7202, 0.4353, 0.7515, 0.4827, 0.7517, 0.5299, 0.7206, 0.5298, 0.7204, 0.4825, 0.7517, 0.5299, 0.7519, 0.5772, 0.7207, 0.577, 0.7206, 0.5298, 0.7519, 0.5772, 0.7521, 0.6244, 0.7209, 0.6243, 0.7207, 0.577, 0.7521, 0.6244, 0.7523, 0.6717, 0.7211, 0.6715, 0.7209, 0.6243, 0.7523, 0.6717, 0.7525, 0.7189, 0.7213, 0.7188, 0.7211, 0.6715, 0.7525, 0.7189, 0.7527, 0.7662, 0.7215, 0.7661, 0.7213, 0.7188, 0.7527, 0.7662, 0.7529, 0.8134, 0.7217, 0.8133, 0.7215, 0.7661, 0.7529, 0.8134, 0.7531, 0.8607, 0.7219, 0.8606, 0.7217, 0.8133, 0.7531, 0.8607, 0.7533, 0.9079, 0.7221, 0.9078, 0.7219, 0.8606, 0.7533, 0.9079, 0.7535, 0.9552, 0.7223, 0.9551, 0.7221, 0.9078, 0.7807, 0.006227, 0.7809, 0.05754, 0.7498, 0.05741, 0.7495, 0.006102, 0.7809, 0.05754, 0.7811, 0.1048, 0.75, 0.1047, 0.7498, 0.05741, 0.7811, 0.1048, 0.7813, 0.152, 0.7502, 0.1519, 0.75, 0.1047, 0.7813, 0.152, 0.7815, 0.1993, 0.7503, 0.1992, 0.7502, 0.1519, 0.7815, 0.1993, 0.7817, 0.2465, 0.7505, 0.2464, 0.7503, 0.1992, 0.7817, 0.2465, 0.7819, 0.2938, 0.7507, 0.2937, 0.7505, 0.2464, 0.7819, 0.2938, 0.7821, 0.341, 0.7509, 0.3409, 0.7507, 0.2937, 0.7821, 0.341, 0.7823, 0.3883, 0.7511, 0.3882, 0.7509, 0.3409, 0.7823, 0.3883, 0.7825, 0.4355, 0.7513, 0.4354, 0.7511, 0.3882, 0.7825, 0.4355, 0.7827, 0.4828, 0.7515, 0.4827, 0.7513, 0.4354, 0.7827, 0.4828, 0.7829, 0.53, 0.7517, 0.5299, 0.7515, 0.4827, 0.7829, 0.53, 0.7831, 0.5773, 0.7519, 0.5772, 0.7517, 0.5299, 0.7831, 0.5773, 0.7833, 0.6245, 0.7521, 0.6244, 0.7519, 0.5772, 0.7833, 0.6245, 0.7834, 0.6718, 0.7523, 0.6717, 0.7521, 0.6244, 0.7834, 0.6718, 0.7836, 0.719, 0.7525, 0.7189, 0.7523, 0.6717, 0.7836, 0.719, 0.7838, 0.7663, 0.7527, 0.7662, 0.7525, 0.7189, 0.7838, 0.7663, 0.784, 0.8136, 0.7529, 0.8134, 0.7527, 0.7662, 0.784, 0.8136, 0.7842, 0.8608, 0.7531, 0.8607, 0.7529, 0.8134, 0.7842, 0.8608, 0.7844, 0.9081, 0.7533, 0.9079, 0.7531, 0.8607, 0.7844, 0.9081, 0.7846, 0.9553, 0.7535, 0.9552, 0.7533, 0.9079, 0.8119, 0.006352, 0.8121, 0.05766, 0.7809, 0.05754, 0.7807, 0.006227, 0.8121, 0.05766, 0.8123, 0.1049, 0.7811, 0.1048, 0.7809, 0.05754, 0.8123, 0.1049, 0.8125, 0.1522, 0.7813, 0.152, 0.7811, 0.1048, 0.8125, 0.1522, 0.8127, 0.1994, 0.7815, 0.1993, 0.7813, 0.152, 0.8127, 0.1994, 0.8128, 0.2467, 0.7817, 0.2465, 0.7815, 0.1993, 0.8128, 0.2467, 0.813, 0.2939, 0.7819, 0.2938, 0.7817, 0.2465, 0.813, 0.2939, 0.8132, 0.3412, 0.7821, 0.341, 0.7819, 0.2938, 0.8132, 0.3412, 0.8134, 0.3884, 0.7823, 0.3883, 0.7821, 0.341, 0.8134, 0.3884, 0.8136, 0.4357, 0.7825, 0.4355, 0.7823, 0.3883, 0.8136, 0.4357, 0.8138, 0.4829, 0.7827, 0.4828, 0.7825, 0.4355, 0.8138, 0.4829, 0.814, 0.5302, 0.7829, 0.53, 0.7827, 0.4828, 0.814, 0.5302, 0.8142, 0.5774, 0.7831, 0.5773, 0.7829, 0.53, 0.8142, 0.5774, 0.8144, 0.6247, 0.7833, 0.6245, 0.7831, 0.5773, 0.8144, 0.6247, 0.8146, 0.6719, 0.7834, 0.6718, 0.7833, 0.6245, 0.8146, 0.6719, 0.8148, 0.7192, 0.7836, 0.719, 0.7834, 0.6718, 0.8148, 0.7192, 0.815, 0.7664, 0.7838, 0.7663, 0.7836, 0.719, 0.815, 0.7664, 0.8152, 0.8137, 0.784, 0.8136, 0.7838, 0.7663, 0.8152, 0.8137, 0.8154, 0.8609, 0.7842, 0.8608, 0.784, 0.8136, 0.8154, 0.8609, 0.8156, 0.9082, 0.7844, 0.9081, 0.7842, 0.8608, 0.8156, 0.9082, 0.8158, 0.9554, 0.7846, 0.9553, 0.7844, 0.9081, 0.843, 0.006477, 0.8432, 0.05779, 0.8121, 0.05766, 0.8119, 0.006352, 0.8432, 0.05779, 0.8434, 0.105, 0.8123, 0.1049, 0.8121, 0.05766, 0.8434, 0.105, 0.8436, 0.1523, 0.8125, 0.1522, 0.8123, 0.1049, 0.8436, 0.1523, 0.8438, 0.1995, 0.8127, 0.1994, 0.8125, 0.1522, 0.8438, 0.1995, 0.844, 0.2468, 0.8128, 0.2467, 0.8127, 0.1994, 0.844, 0.2468, 0.8442, 0.294, 0.813, 0.2939, 0.8128, 0.2467, 0.8442, 0.294, 0.8444, 0.3413, 0.8132, 0.3412, 0.813, 0.2939, 0.8444, 0.3413, 0.8446, 0.3885, 0.8134, 0.3884, 0.8132, 0.3412, 0.8446, 0.3885, 0.8448, 0.4358, 0.8136, 0.4357, 0.8134, 0.3884, 0.8448, 0.4358, 0.845, 0.483, 0.8138, 0.4829, 0.8136, 0.4357, 0.845, 0.483, 0.8452, 0.5303, 0.814, 0.5302, 0.8138, 0.4829, 0.8452, 0.5303, 0.8454, 0.5775, 0.8142, 0.5774, 0.814, 0.5302, 0.8454, 0.5775, 0.8456, 0.6248, 0.8144, 0.6247, 0.8142, 0.5774, 0.8456, 0.6248, 0.8458, 0.672, 0.8146, 0.6719, 0.8144, 0.6247, 0.8458, 0.672, 0.8459, 0.7193, 0.8148, 0.7192, 0.8146, 0.6719, 0.8459, 0.7193, 0.8461, 0.7666, 0.815, 0.7664, 0.8148, 0.7192, 0.8461, 0.7666, 0.8463, 0.8138, 0.8152, 0.8137, 0.815, 0.7664, 0.8463, 0.8138, 0.8465, 0.8611, 0.8154, 0.8609, 0.8152, 0.8137, 0.8465, 0.8611, 0.8467, 0.9083, 0.8156, 0.9082, 0.8154, 0.8609, 0.8467, 0.9083, 0.8469, 0.9556, 0.8158, 0.9554, 0.8156, 0.9082, 0.8742, 0.006603, 0.8744, 0.05791, 0.8432, 0.05779, 0.843, 0.006477, 0.8744, 0.05791, 0.8746, 0.1052, 0.8434, 0.105, 0.8432, 0.05779, 0.8746, 0.1052, 0.8748, 0.1524, 0.8436, 0.1523, 0.8434, 0.105, 0.8748, 0.1524, 0.875, 0.1997, 0.8438, 0.1995, 0.8436, 0.1523, 0.875, 0.1997, 0.8752, 0.2469, 0.844, 0.2468, 0.8438, 0.1995, 0.8752, 0.2469, 0.8753, 0.2942, 0.8442, 0.294, 0.844, 0.2468, 0.8753, 0.2942, 0.8755, 0.3414, 0.8444, 0.3413, 0.8442, 0.294, 0.8755, 0.3414, 0.8757, 0.3887, 0.8446, 0.3885, 0.8444, 0.3413, 0.8757, 0.3887, 0.8759, 0.4359, 0.8448, 0.4358, 0.8446, 0.3885, 0.8759, 0.4359, 0.8761, 0.4832, 0.845, 0.483, 0.8448, 0.4358, 0.8761, 0.4832, 0.8763, 0.5304, 0.8452, 0.5303, 0.845, 0.483, 0.8763, 0.5304, 0.8765, 0.5777, 0.8454, 0.5775, 0.8452, 0.5303, 0.8765, 0.5777, 0.8767, 0.6249, 0.8456, 0.6248, 0.8454, 0.5775, 0.8767, 0.6249, 0.8769, 0.6722, 0.8458, 0.672, 0.8456, 0.6248, 0.8769, 0.6722, 0.8771, 0.7194, 0.8459, 0.7193, 0.8458, 0.672, 0.8771, 0.7194, 0.8773, 0.7667, 0.8461, 0.7666, 0.8459, 0.7193, 0.8773, 0.7667, 0.8775, 0.8139, 0.8463, 0.8138, 0.8461, 0.7666, 0.8775, 0.8139, 0.8777, 0.8612, 0.8465, 0.8611, 0.8463, 0.8138, 0.8777, 0.8612, 0.8779, 0.9084, 0.8467, 0.9083, 0.8465, 0.8611, 0.8779, 0.9084, 0.8781, 0.9557, 0.8469, 0.9556, 0.8467, 0.9083, 0.9053, 0.006728, 0.9055, 0.05804, 0.8744, 0.05791, 0.8742, 0.006603, 0.9055, 0.05804, 0.9057, 0.1053, 0.8746, 0.1052, 0.8744, 0.05791, 0.9057, 0.1053, 0.9059, 0.1525, 0.8748, 0.1524, 0.8746, 0.1052, 0.9059, 0.1525, 0.9061, 0.1998, 0.875, 0.1997, 0.8748, 0.1524, 0.9061, 0.1998, 0.9063, 0.247, 0.8752, 0.2469, 0.875, 0.1997, 0.9063, 0.247, 0.9065, 0.2943, 0.8753, 0.2942, 0.8752, 0.2469, 0.9065, 0.2943, 0.9067, 0.3415, 0.8755, 0.3414, 0.8753, 0.2942, 0.9067, 0.3415, 0.9069, 0.3888, 0.8757, 0.3887, 0.8755, 0.3414, 0.9069, 0.3888, 0.9071, 0.436, 0.8759, 0.4359, 0.8757, 0.3887, 0.9071, 0.436, 0.9073, 0.4833, 0.8761, 0.4832, 0.8759, 0.4359, 0.9073, 0.4833, 0.9075, 0.5305, 0.8763, 0.5304, 0.8761, 0.4832, 0.9075, 0.5305, 0.9077, 0.5778, 0.8765, 0.5777, 0.8763, 0.5304, 0.9077, 0.5778, 0.9079, 0.625, 0.8767, 0.6249, 0.8765, 0.5777, 0.9079, 0.625, 0.9081, 0.6723, 0.8769, 0.6722, 0.8767, 0.6249, 0.9081, 0.6723, 0.9083, 0.7196, 0.8771, 0.7194, 0.8769, 0.6722, 0.9083, 0.7196, 0.9084, 0.7668, 0.8773, 0.7667, 0.8771, 0.7194, 0.9084, 0.7668, 0.9086, 0.8141, 0.8775, 0.8139, 0.8773, 0.7667, 0.9086, 0.8141, 0.9088, 0.8613, 0.8777, 0.8612, 0.8775, 0.8139, 0.9088, 0.8613, 0.909, 0.9086, 0.8779, 0.9084, 0.8777, 0.8612, 0.909, 0.9086, 0.9092, 0.9558, 0.8781, 0.9557, 0.8779, 0.9084, 0.9365, 0.006853, 0.9367, 0.05816, 0.9055, 0.05804, 0.9053, 0.006728, 0.9367, 0.05816, 0.9369, 0.1054, 0.9057, 0.1053, 0.9055, 0.05804, 0.9369, 0.1054, 0.9371, 0.1527, 0.9059, 0.1525, 0.9057, 0.1053, 0.9371, 0.1527, 0.9373, 0.1999, 0.9061, 0.1998, 0.9059, 0.1525, 0.9373, 0.1999, 0.9375, 0.2472, 0.9063, 0.247, 0.9061, 0.1998, 0.9375, 0.2472, 0.9377, 0.2944, 0.9065, 0.2943, 0.9063, 0.247, 0.9377, 0.2944, 0.9379, 0.3417, 0.9067, 0.3415, 0.9065, 0.2943, 0.9379, 0.3417, 0.938, 0.3889, 0.9069, 0.3888, 0.9067, 0.3415, 0.938, 0.3889, 0.9382, 0.4362, 0.9071, 0.436, 0.9069, 0.3888, 0.9382, 0.4362, 0.9384, 0.4834, 0.9073, 0.4833, 0.9071, 0.436, 0.9384, 0.4834, 0.9386, 0.5307, 0.9075, 0.5305, 0.9073, 0.4833, 0.9386, 0.5307, 0.9388, 0.5779, 0.9077, 0.5778, 0.9075, 0.5305, 0.9388, 0.5779, 0.939, 0.6252, 0.9079, 0.625, 0.9077, 0.5778, 0.939, 0.6252, 0.9392, 0.6724, 0.9081, 0.6723, 0.9079, 0.625, 0.9392, 0.6724, 0.9394, 0.7197, 0.9083, 0.7196, 0.9081, 0.6723, 0.9394, 0.7197, 0.9396, 0.7669, 0.9084, 0.7668, 0.9083, 0.7196, 0.9396, 0.7669, 0.9398, 0.8142, 0.9086, 0.8141, 0.9084, 0.7668, 0.9398, 0.8142, 0.94, 0.8614, 0.9088, 0.8613, 0.9086, 0.8141, 0.94, 0.8614, 0.9402, 0.9087, 0.909, 0.9086, 0.9088, 0.8613, 0.9402, 0.9087, 0.9404, 0.9559, 0.9092, 0.9558, 0.909, 0.9086, 0.9676, 0.006979, 0.9678, 0.05829, 0.9367, 0.05816, 0.9365, 0.006853, 0.9678, 0.05829, 0.968, 0.1055, 0.9369, 0.1054, 0.9367, 0.05816, 0.968, 0.1055, 0.9682, 0.1528, 0.9371, 0.1527, 0.9369, 0.1054, 0.9682, 0.1528, 0.9684, 0.2, 0.9373, 0.1999, 0.9371, 0.1527, 0.9684, 0.2, 0.9686, 0.2473, 0.9375, 0.2472, 0.9373, 0.1999, 0.9686, 0.2473, 0.9688, 0.2945, 0.9377, 0.2944, 0.9375, 0.2472, 0.9688, 0.2945, 0.969, 0.3418, 0.9379, 0.3417, 0.9377, 0.2944, 0.969, 0.3418, 0.9692, 0.389, 0.938, 0.3889, 0.9379, 0.3417, 0.9692, 0.389, 0.9694, 0.4363, 0.9382, 0.4362, 0.938, 0.3889, 0.9694, 0.4363, 0.9696, 0.4835, 0.9384, 0.4834, 0.9382, 0.4362, 0.9696, 0.4835, 0.9698, 0.5308, 0.9386, 0.5307, 0.9384, 0.4834, 0.9698, 0.5308, 0.97, 0.578, 0.9388, 0.5779, 0.9386, 0.5307, 0.97, 0.578, 0.9702, 0.6253, 0.939, 0.6252, 0.9388, 0.5779, 0.9702, 0.6253, 0.9704, 0.6726, 0.9392, 0.6724, 0.939, 0.6252, 0.9704, 0.6726, 0.9706, 0.7198, 0.9394, 0.7197, 0.9392, 0.6724, 0.9706, 0.7198, 0.9708, 0.7671, 0.9396, 0.7669, 0.9394, 0.7197, 0.9708, 0.7671, 0.971, 0.8143, 0.9398, 0.8142, 0.9396, 0.7669, 0.971, 0.8143, 0.9711, 0.8616, 0.94, 0.8614, 0.9398, 0.8142, 0.9711, 0.8616, 0.9713, 0.9088, 0.9402, 0.9087, 0.94, 0.8614, 0.9713, 0.9088, 0.9715, 0.9561, 0.9404, 0.9559, 0.9402, 0.9087, 0.9988, 0.007104, 0.999, 0.05841, 0.9678, 0.05829, 0.9676, 0.006979, 0.999, 0.05841, 0.9992, 0.1057, 0.968, 0.1055, 0.9678, 0.05829, 0.9992, 0.1057, 0.9994, 0.1529, 0.9682, 0.1528, 0.968, 0.1055, 0.9994, 0.1529, 0.9996, 0.2002, 0.9684, 0.2, 0.9682, 0.1528, 0.9996, 0.2002, 0.9998, 0.2474, 0.9686, 0.2473, 0.9684, 0.2, 0.9998, 0.2474, 1.0, 0.2947, 0.9688, 0.2945, 0.9686, 0.2473, 1.0, 0.2947, 1.0, 0.3419, 0.969, 0.3418, 0.9688, 0.2945, 1.0, 0.3419, 1.0, 0.3892, 0.9692, 0.389, 0.969, 0.3418, 1.0, 0.3892, 1.001, 0.4364, 0.9694, 0.4363, 0.9692, 0.389, 1.001, 0.4364, 1.001, 0.4837, 0.9696, 0.4835, 0.9694, 0.4363, 1.001, 0.4837, 1.001, 0.5309, 0.9698, 0.5308, 0.9696, 0.4835, 1.001, 0.5309, 1.001, 0.5782, 0.97, 0.578, 0.9698, 0.5308, 1.001, 0.5782, 1.001, 0.6254, 0.9702, 0.6253, 0.97, 0.578, 1.001, 0.6254, 1.002, 0.6727, 0.9704, 0.6726, 0.9702, 0.6253, 1.002, 0.6727, 1.002, 0.7199, 0.9706, 0.7198, 0.9704, 0.6726, 1.002, 0.7199, 1.002, 0.7672, 0.9708, 0.7671, 0.9706, 0.7198, 1.002, 0.7672, 1.002, 0.8144, 0.971, 0.8143, 0.9708, 0.7671, 1.002, 0.8144, 1.002, 0.8617, 0.9711, 0.8616, 0.971, 0.8143, 1.002, 0.8617, 1.002, 0.9089, 0.9713, 0.9088, 0.9711, 0.8616, 1.002, 0.9089, 1.003, 0.9562, 0.9715, 0.9561, 0.9713, 0.9088])
me_cylinder.use_remesh_fix_poles = True
me_cylinder.use_remesh_preserve_attributes = False
me_cylinder.use_mirror_vertex_groups = False
me_cylinder.update()

# ---- objects
ob_cylinder = bpy.data.objects.new('Cylinder', me_cylinder)

# ---- transforms, parenting, visibility, modifiers, constraints
ob_cylinder.location = (0.0, 0.0, 12.5)
ob_cylinder.scale = (0.4619, 0.4619, 0.3333)
ob_cylinder.lineart.crease_threshold = 0.0
_vg = ob_cylinder.vertex_groups.new(name='DisplaceGroup')
_vg.add([64, 65, 66, 67, 68, 69, 70, 71, 72, 73, 74, 75, 76, 77, 78, 79, 80, 81, 82, 83, 84, 85, 86, 87, 88, 89, 90, 91, 92, 93, 94, 95, 96, 97, 98, 99, 100, 101, 102, 103, 104, 105, 106, 107, 108, 109, 110, 111, 112, 113, 114, 115, 116, 117, 118, 119, 120, 121, 122, 123, 124, 125, 126, 127, 128, 129, 130, 131, 132, 133, 134, 135, 136, 137, 138, 139, 140, 141, 142, 143, 144, 145, 146, 147, 148, 149, 150, 151, 152, 153, 154, 155, 156, 157, 158, 159, 160, 161, 162, 163, 164, 165, 166, 167, 168, 169, 170, 171, 172, 173, 174, 175, 176, 177, 178, 179, 180, 181, 182, 183, 184, 185, 186, 187, 188, 189, 190, 191, 192, 193, 194, 195, 196, 197, 198, 199, 200, 201, 202, 203, 204, 205, 206, 207, 208, 209, 210, 211, 212, 213, 214, 215, 216, 217, 218, 219, 220, 221, 222, 223, 224, 225, 226, 227, 228, 229, 230, 231, 232, 233, 234, 235, 236, 237, 238, 239, 240, 241, 242, 243, 244, 245, 246, 247, 248, 249, 250, 251, 252, 253, 254, 255, 256, 257, 258, 259, 260, 261, 262, 263, 264, 265, 266, 267, 268, 269, 270, 271, 272, 273, 274, 275, 276, 277, 278, 279, 280, 281, 282, 283, 284, 285, 286, 287, 288, 289, 290, 291, 292, 293, 294, 295, 296, 297, 298, 299, 300, 301, 302, 303, 304, 305, 306, 307, 308, 309, 310, 311, 312, 313, 314, 315, 316, 317, 318, 319, 320, 321, 322, 323, 324, 325, 326, 327, 328, 329, 330, 331, 332, 333, 334, 335, 336, 337, 338, 339, 340, 341, 342, 343, 344, 345, 346, 347, 348, 349, 350, 351, 352, 353, 354, 355, 356, 357, 358, 359, 360, 361, 362, 363, 364, 365, 366, 367, 368, 369, 370, 371, 372, 373, 374, 375, 376, 377, 378, 379, 380, 381, 382, 383, 384, 385, 386, 387, 388, 389, 390, 391, 392, 393, 394, 395, 396, 397, 398, 399, 400, 401, 402, 403, 404, 405, 406, 407, 408, 409, 410, 411, 412, 413, 414, 415, 416, 417, 418, 419, 420, 421, 422, 423, 424, 425, 426, 427, 428, 429, 430, 431, 432, 433, 434, 435, 436, 437, 438, 439, 440, 441, 442, 443, 444, 445, 446, 447, 448, 449, 450, 451, 452, 453, 454, 455, 456, 457, 458, 459, 460, 461, 462, 463, 464, 465, 466, 467, 468, 469, 470, 471, 472, 473, 474, 475, 476, 477, 478, 479, 480, 481, 482, 483, 484, 485, 486, 487, 488, 489, 490, 491, 492, 493, 494, 495, 496, 497, 498, 499, 500, 501, 502, 503, 504, 505, 506, 507, 508, 509, 510, 511, 512, 513, 514, 515, 516, 517, 518, 519, 520, 521, 522, 523, 524, 525, 526, 527, 528, 529, 530, 531, 532, 533, 534, 535, 536, 537, 538, 539, 540, 541, 542, 543, 544, 545, 546, 547, 548, 549, 550, 551, 552, 553, 554, 555, 556, 557, 558, 559, 560, 561, 562, 563, 564, 565, 566, 567, 568, 569, 570, 571, 572, 573, 574, 575, 576, 577, 578, 579, 580, 581, 582, 583, 584, 585, 586, 587, 588, 589, 590, 591, 592, 593, 594, 595, 596, 597, 598, 599, 600, 601, 602, 603, 604, 605, 606, 607, 608, 609, 610, 611, 612, 613, 614, 615, 616, 617, 618, 619, 620, 621, 622, 623, 624, 625, 626, 627, 628, 629, 630, 631, 632, 633, 634, 635, 636, 637, 638, 639, 640, 641, 642, 643, 644, 645, 646, 647, 648, 649, 650, 651, 652, 653, 654, 655, 656, 657, 658, 659, 660, 661, 662, 663, 664, 665, 666, 667, 668, 669, 670, 671, 672, 673, 674, 675, 676, 677, 678, 679, 680, 681, 682, 683, 684, 685, 686, 687, 688, 689, 690, 691, 692, 693, 694, 695, 696, 697, 698, 699, 700, 701, 702, 703], 1.0, 'REPLACE')
_m = ob_cylinder.modifiers.new('Subdivision', 'SUBSURF')
_m.uv_smooth = 'PRESERVE_CORNERS'
_m.levels = 4
_m.render_levels = 4
_m = ob_cylinder.modifiers.new('Displace', 'DISPLACE')
_m.vertex_group = 'DisplaceGroup'
_m.strength = -1.0
_m.texture_coords = 'UV'
_m = ob_cylinder.modifiers.new('Decimate', 'DECIMATE')
_m.ratio = 0.05

# ---- collection membership
col_collection.objects.link(ob_cylinder)

# ---- scene / render settings (as saved in the file)
scene.frame_start = 1; scene.frame_end = 250; scene.frame_set(1)
scene.render.engine = 'BLENDER_EEVEE_NEXT'
scene.cycles.use_denoising = False
scene.cycles.samples = 128
scene.cycles.sampling_pattern = 'TABULATED_SOBOL'
scene.cycles.use_adaptive_sampling = False
scene.cycles.use_light_tree = False
scene.view_settings.view_transform = 'Filmic'
scene.unit_settings.scale_length = 0.001
bpy.context.view_layer.update()

# ---- added for rendering (the .blend has no active camera and no usable light): camera, sun
cam_auto = bpy.data.cameras.new('AutoCamera')
cam_auto.lens = 50.0
cam_auto.sensor_width = 36.0
cam_auto.clip_end = 1000.0
ob_auto_camera = bpy.data.objects.new('AutoCamera', cam_auto)
scene.collection.objects.link(ob_auto_camera)
ob_auto_camera.location = (43.3276, -51.9931, 47.1621)
ob_auto_camera.rotation_euler = (1.09748, -7.21219e-08, 0.694738)
scene.camera = ob_auto_camera
light_auto_sun = bpy.data.lights.new('AutoSun', 'SUN')
light_auto_sun.energy = 3.0
light_auto_sun.angle = 0.0523599
ob_auto_sun = bpy.data.objects.new('AutoSun', light_auto_sun)
scene.collection.objects.link(ob_auto_sun)
ob_auto_sun.rotation_euler = (0.872665, 0.174533, 0.523599)
bpy.context.view_layer.update()

